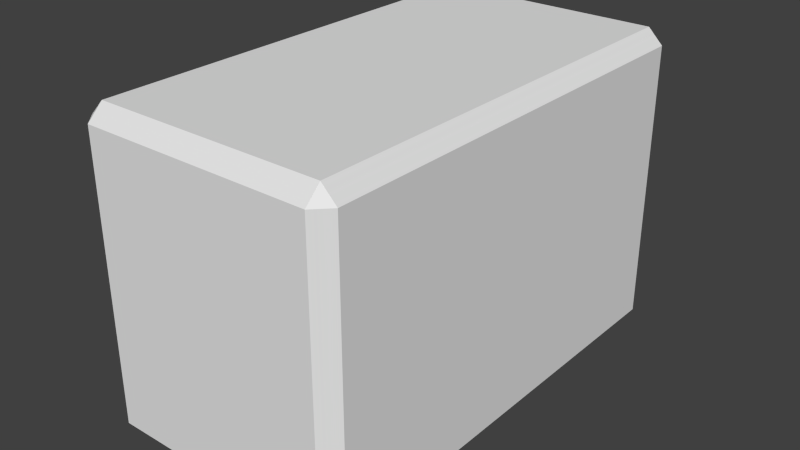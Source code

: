 # Source: ev_box_p0.blend  (saved by Blender 2.75.0; exported with 4.5.12 LTS)
import bpy
from mathutils import Matrix  # noqa: F401  (used for matrix-valued properties, if any)

bpy.ops.wm.read_factory_settings(use_empty=True)
scene = bpy.context.scene
scene.name = 'Scene'

# ---- collections
col_collection_1 = bpy.data.collections.new('Collection 1'); scene.collection.children.link(col_collection_1)

# ---- world
world_world = bpy.data.worlds.new('World'); scene.world = world_world
world_world.color = (0.05088, 0.05088, 0.05088)
world_world.use_sun_shadow = False
world_world.sun_shadow_jitter_overblur = 0.0
world_world.cycles.sampling_method = 'MANUAL'
world_world.cycles.sample_map_resolution = 256

# ---- meshes
me_cube_003 = bpy.data.meshes.new('Cube.003')
me_cube_003.from_pydata([(-1.0, -43.0, -1.107), (-1.0, -43.0, -1.036), (-1.0, 43.0, -1.107), (-1.0, 43.0, -1.036), (1.0, -43.0, -1.107), (1.0, -43.0, -1.036), (1.0, 43.0, -1.107), (1.0, 43.0, -1.036), (-1.0, 44.0, -1.0), (-1.0, 44.0, 1.0), (-1.0, 46.0, -1.0), (-1.0, 46.0, 1.0), (1.0, 44.0, -1.0), (1.0, 44.0, 1.0), (1.0, 46.0, -1.0), (1.0, 46.0, 1.0), (1.043, -43.0, -1.0), (1.043, -43.0, 1.0), (1.043, 43.0, -1.0), (1.043, 43.0, 1.0), (1.13, -43.0, -1.0), (1.13, -43.0, 1.0), (1.13, 43.0, -1.0), (1.13, 43.0, 1.0), (-1.13, -43.0, -1.0), (-1.13, -43.0, 1.0), (-1.13, 43.0, -1.0), (-1.13, 43.0, 1.0), (-1.043, -43.0, -1.0), (-1.043, -43.0, 1.0), (-1.043, 43.0, -1.0), (-1.043, 43.0, 1.0), (-1.0, -46.0, -1.0), (-1.0, -46.0, 1.0), (-1.0, -44.0, -1.0), (-1.0, -44.0, 1.0), (1.0, -46.0, -1.0), (1.0, -46.0, 1.0), (1.0, -44.0, -1.0), (1.0, -44.0, 1.0), (-1.0, -43.0, 1.036), (-1.0, -43.0, 1.107), (-1.0, 43.0, 1.036), (-1.0, 43.0, 1.107), (1.0, -43.0, 1.036), (1.0, -43.0, 1.107), (1.0, 43.0, 1.036), (1.0, 43.0, 1.107), (1.13, 35.18, 1.0), (1.13, 27.36, 1.0), (1.13, 19.55, 1.0), (1.13, 11.73, 1.0), (1.13, 3.909, 1.0), (1.13, -3.909, 1.0), (1.13, -11.73, 1.0), (1.13, -19.55, 1.0), (1.13, -27.36, 1.0), (1.13, -35.18, 1.0), (1.0, 35.18, 1.107), (1.0, 27.36, 1.107), (1.0, 19.55, 1.107), (1.0, 11.73, 1.107), (1.0, 3.909, 1.107), (1.0, -3.909, 1.107), (1.0, -11.73, 1.107), (1.0, -19.55, 1.107), (1.0, -27.36, 1.107), (1.0, -35.18, 1.107), (1.119, -43.0, 1.01), (1.107, -43.0, 1.019), (1.095, -43.0, 1.029), (1.083, -43.0, 1.039), (1.071, -43.0, 1.049), (1.059, -43.0, 1.058), (1.047, -43.0, 1.068), (1.036, -43.0, 1.078), (1.024, -43.0, 1.088), (1.012, -43.0, 1.097), (1.119, 43.0, 1.01), (1.107, 43.0, 1.019), (1.095, 43.0, 1.029), (1.083, 43.0, 1.039), (1.071, 43.0, 1.049), (1.059, 43.0, 1.058), (1.047, 43.0, 1.068), (1.036, 43.0, 1.078), (1.024, 43.0, 1.088), (1.012, 43.0, 1.097), (1.012, 35.18, 1.097), (1.012, 27.36, 1.097), (1.012, 19.55, 1.097), (1.012, 11.73, 1.097), (1.012, 3.909, 1.097), (1.012, -3.909, 1.097), (1.012, -11.73, 1.097), (1.012, -19.55, 1.097), (1.012, -27.36, 1.097), (1.012, -35.18, 1.097), (1.024, 35.18, 1.088), (1.024, 27.36, 1.088), (1.024, 19.55, 1.088), (1.024, 11.73, 1.088), (1.024, 3.909, 1.088), (1.024, -3.909, 1.088), (1.024, -11.73, 1.088), (1.024, -19.55, 1.088), (1.024, -27.36, 1.088), (1.024, -35.18, 1.088), (1.036, 35.18, 1.078), (1.036, 27.36, 1.078), (1.036, 19.55, 1.078), (1.036, 11.73, 1.078), (1.036, 3.909, 1.078), (1.036, -3.909, 1.078), (1.036, -11.73, 1.078), (1.036, -19.55, 1.078), (1.036, -27.36, 1.078), (1.036, -35.18, 1.078), (1.047, 35.18, 1.068), (1.047, 27.36, 1.068), (1.047, 19.55, 1.068), (1.047, 11.73, 1.068), (1.047, 3.909, 1.068), (1.047, -3.909, 1.068), (1.047, -11.73, 1.068), (1.047, -19.55, 1.068), (1.047, -27.36, 1.068), (1.047, -35.18, 1.068), (1.059, 35.18, 1.058), (1.059, 27.36, 1.058), (1.059, 19.55, 1.058), (1.059, 11.73, 1.058), (1.059, 3.909, 1.058), (1.059, -3.909, 1.058), (1.059, -11.73, 1.058), (1.059, -19.55, 1.058), (1.059, -27.36, 1.058), (1.059, -35.18, 1.058), (1.071, 35.18, 1.049), (1.071, 27.36, 1.049), (1.071, 19.55, 1.049), (1.071, 11.73, 1.049), (1.071, 3.909, 1.049), (1.071, -3.909, 1.049), (1.071, -11.73, 1.049), (1.071, -19.55, 1.049), (1.071, -27.36, 1.049), (1.071, -35.18, 1.049), (1.083, 35.18, 1.039), (1.083, 27.36, 1.039), (1.083, 19.55, 1.039), (1.083, 11.73, 1.039), (1.083, 3.909, 1.039), (1.083, -3.909, 1.039), (1.083, -11.73, 1.039), (1.083, -19.55, 1.039), (1.083, -27.36, 1.039), (1.083, -35.18, 1.039), (1.095, 35.18, 1.029), (1.095, 27.36, 1.029), (1.095, 19.55, 1.029), (1.095, 11.73, 1.029), (1.095, 3.909, 1.029), (1.095, -3.909, 1.029), (1.095, -11.73, 1.029), (1.095, -19.55, 1.029), (1.095, -27.36, 1.029), (1.095, -35.18, 1.029), (1.107, 35.18, 1.019), (1.107, 27.36, 1.019), (1.107, 19.55, 1.019), (1.107, 11.73, 1.019), (1.107, 3.909, 1.019), (1.107, -3.909, 1.019), (1.107, -11.73, 1.019), (1.107, -19.55, 1.019), (1.107, -27.36, 1.019), (1.107, -35.18, 1.019), (1.119, 35.18, 1.01), (1.119, 27.36, 1.01), (1.119, 19.55, 1.01), (1.119, 11.73, 1.01), (1.119, 3.909, 1.01), (1.119, -3.909, 1.01), (1.119, -11.73, 1.01), (1.119, -19.55, 1.01), (1.119, -27.36, 1.01), (1.119, -35.18, 1.01), (1.0, 46.0, 0.8182), (1.0, 46.0, 0.6364), (1.0, 46.0, 0.4545), (1.0, 46.0, 0.2727), (1.0, 46.0, 0.09091), (1.0, 46.0, -0.09091), (1.0, 46.0, -0.2727), (1.0, 46.0, -0.4545), (1.0, 46.0, -0.6364), (1.0, 46.0, -0.8182), (1.13, 43.0, 0.8182), (1.13, 43.0, 0.6364), (1.13, 43.0, 0.4545), (1.13, 43.0, 0.2727), (1.13, 43.0, 0.09091), (1.13, 43.0, -0.09091), (1.13, 43.0, -0.2727), (1.13, 43.0, -0.4545), (1.13, 43.0, -0.6364), (1.13, 43.0, -0.8182), (1.012, 45.73, 1.0), (1.024, 45.45, 1.0), (1.036, 45.18, 1.0), (1.047, 44.91, 1.0), (1.059, 44.64, 1.0), (1.071, 44.36, 1.0), (1.083, 44.09, 1.0), (1.095, 43.82, 1.0), (1.107, 43.55, 1.0), (1.119, 43.27, 1.0), (1.012, 45.73, -1.0), (1.024, 45.45, -1.0), (1.036, 45.18, -1.0), (1.047, 44.91, -1.0), (1.059, 44.64, -1.0), (1.071, 44.36, -1.0), (1.083, 44.09, -1.0), (1.095, 43.82, -1.0), (1.107, 43.55, -1.0), (1.119, 43.27, -1.0), (1.119, 43.27, 0.8182), (1.119, 43.27, 0.6364), (1.119, 43.27, 0.4545), (1.119, 43.27, 0.2727), (1.119, 43.27, 0.09091), (1.119, 43.27, -0.09091), (1.119, 43.27, -0.2727), (1.119, 43.27, -0.4545), (1.119, 43.27, -0.6364), (1.119, 43.27, -0.8182), (1.107, 43.55, 0.8182), (1.107, 43.55, 0.6364), (1.107, 43.55, 0.4545), (1.107, 43.55, 0.2727), (1.107, 43.55, 0.09091), (1.107, 43.55, -0.09091), (1.107, 43.55, -0.2727), (1.107, 43.55, -0.4545), (1.107, 43.55, -0.6364), (1.107, 43.55, -0.8182), (1.095, 43.82, 0.8182), (1.095, 43.82, 0.6364), (1.095, 43.82, 0.4545), (1.095, 43.82, 0.2727), (1.095, 43.82, 0.09091), (1.095, 43.82, -0.09091), (1.095, 43.82, -0.2727), (1.095, 43.82, -0.4545), (1.095, 43.82, -0.6364), (1.095, 43.82, -0.8182), (1.083, 44.09, 0.8182), (1.083, 44.09, 0.6364), (1.083, 44.09, 0.4545), (1.083, 44.09, 0.2727), (1.083, 44.09, 0.09091), (1.083, 44.09, -0.09091), (1.083, 44.09, -0.2727), (1.083, 44.09, -0.4545), (1.083, 44.09, -0.6364), (1.083, 44.09, -0.8182), (1.071, 44.36, 0.8182), (1.071, 44.36, 0.6364), (1.071, 44.36, 0.4545), (1.071, 44.36, 0.2727), (1.071, 44.36, 0.09091), (1.071, 44.36, -0.09091), (1.071, 44.36, -0.2727), (1.071, 44.36, -0.4545), (1.071, 44.36, -0.6364), (1.071, 44.36, -0.8182), (1.059, 44.64, 0.8182), (1.059, 44.64, 0.6364), (1.059, 44.64, 0.4545), (1.059, 44.64, 0.2727), (1.059, 44.64, 0.09091), (1.059, 44.64, -0.09091), (1.059, 44.64, -0.2727), (1.059, 44.64, -0.4545), (1.059, 44.64, -0.6364), (1.059, 44.64, -0.8182), (1.047, 44.91, 0.8182), (1.047, 44.91, 0.6364), (1.047, 44.91, 0.4545), (1.047, 44.91, 0.2727), (1.047, 44.91, 0.09091), (1.047, 44.91, -0.09091), (1.047, 44.91, -0.2727), (1.047, 44.91, -0.4545), (1.047, 44.91, -0.6364), (1.047, 44.91, -0.8182), (1.036, 45.18, 0.8182), (1.036, 45.18, 0.6364), (1.036, 45.18, 0.4545), (1.036, 45.18, 0.2727), (1.036, 45.18, 0.09091), (1.036, 45.18, -0.09091), (1.036, 45.18, -0.2727), (1.036, 45.18, -0.4545), (1.036, 45.18, -0.6364), (1.036, 45.18, -0.8182), (1.024, 45.45, 0.8182), (1.024, 45.45, 0.6364), (1.024, 45.45, 0.4545), (1.024, 45.45, 0.2727), (1.024, 45.45, 0.09091), (1.024, 45.45, -0.09091), (1.024, 45.45, -0.2727), (1.024, 45.45, -0.4545), (1.024, 45.45, -0.6364), (1.024, 45.45, -0.8182), (1.012, 45.73, 0.8182), (1.012, 45.73, 0.6364), (1.012, 45.73, 0.4545), (1.012, 45.73, 0.2727), (1.012, 45.73, 0.09091), (1.012, 45.73, -0.09091), (1.012, 45.73, -0.2727), (1.012, 45.73, -0.4545), (1.012, 45.73, -0.6364), (1.012, 45.73, -0.8182), (-0.8182, 46.0, 1.0), (-0.6364, 46.0, 1.0), (-0.4545, 46.0, 1.0), (-0.2727, 46.0, 1.0), (-0.09091, 46.0, 1.0), (0.09091, 46.0, 1.0), (0.2727, 46.0, 1.0), (0.4545, 46.0, 1.0), (0.6364, 46.0, 1.0), (0.8182, 46.0, 1.0), (-0.8182, 43.0, 1.107), (-0.6364, 43.0, 1.107), (-0.4545, 43.0, 1.107), (-0.2727, 43.0, 1.107), (-0.09091, 43.0, 1.107), (0.09091, 43.0, 1.107), (0.2727, 43.0, 1.107), (0.4545, 43.0, 1.107), (0.6364, 43.0, 1.107), (0.8182, 43.0, 1.107), (1.0, 43.27, 1.097), (1.0, 43.55, 1.088), (1.0, 43.82, 1.078), (1.0, 44.09, 1.068), (1.0, 44.36, 1.058), (1.0, 44.64, 1.049), (1.0, 44.91, 1.039), (1.0, 45.18, 1.029), (1.0, 45.45, 1.019), (1.0, 45.73, 1.01), (-1.0, 43.27, 1.097), (-1.0, 43.55, 1.088), (-1.0, 43.82, 1.078), (-1.0, 44.09, 1.068), (-1.0, 44.36, 1.058), (-1.0, 44.64, 1.049), (-1.0, 44.91, 1.039), (-1.0, 45.18, 1.029), (-1.0, 45.45, 1.019), (-1.0, 45.73, 1.01), (-0.8182, 43.27, 1.097), (-0.6364, 43.27, 1.097), (-0.4545, 43.27, 1.097), (-0.2727, 43.27, 1.097), (-0.09091, 43.27, 1.097), (0.09091, 43.27, 1.097), (0.2727, 43.27, 1.097), (0.4545, 43.27, 1.097), (0.6364, 43.27, 1.097), (0.8182, 43.27, 1.097), (-0.8182, 43.55, 1.088), (-0.6364, 43.55, 1.088), (-0.4545, 43.55, 1.088), (-0.2727, 43.55, 1.088), (-0.09091, 43.55, 1.088), (0.09091, 43.55, 1.088), (0.2727, 43.55, 1.088), (0.4545, 43.55, 1.088), (0.6364, 43.55, 1.088), (0.8182, 43.55, 1.088), (-0.8182, 43.82, 1.078), (-0.6364, 43.82, 1.078), (-0.4545, 43.82, 1.078), (-0.2727, 43.82, 1.078), (-0.09091, 43.82, 1.078), (0.09091, 43.82, 1.078), (0.2727, 43.82, 1.078), (0.4545, 43.82, 1.078), (0.6364, 43.82, 1.078), (0.8182, 43.82, 1.078), (-0.8182, 44.09, 1.068), (-0.6364, 44.09, 1.068), (-0.4545, 44.09, 1.068), (-0.2727, 44.09, 1.068), (-0.09091, 44.09, 1.068), (0.09091, 44.09, 1.068), (0.2727, 44.09, 1.068), (0.4545, 44.09, 1.068), (0.6364, 44.09, 1.068), (0.8182, 44.09, 1.068), (-0.8182, 44.36, 1.058), (-0.6364, 44.36, 1.058), (-0.4545, 44.36, 1.058), (-0.2727, 44.36, 1.058), (-0.09091, 44.36, 1.058), (0.09091, 44.36, 1.058), (0.2727, 44.36, 1.058), (0.4545, 44.36, 1.058), (0.6364, 44.36, 1.058), (0.8182, 44.36, 1.058), (-0.8182, 44.64, 1.049), (-0.6364, 44.64, 1.049), (-0.4545, 44.64, 1.049), (-0.2727, 44.64, 1.049), (-0.09091, 44.64, 1.049), (0.09091, 44.64, 1.049), (0.2727, 44.64, 1.049), (0.4545, 44.64, 1.049), (0.6364, 44.64, 1.049), (0.8182, 44.64, 1.049), (-0.8182, 44.91, 1.039), (-0.6364, 44.91, 1.039), (-0.4545, 44.91, 1.039), (-0.2727, 44.91, 1.039), (-0.09091, 44.91, 1.039), (0.09091, 44.91, 1.039), (0.2727, 44.91, 1.039), (0.4545, 44.91, 1.039), (0.6364, 44.91, 1.039), (0.8182, 44.91, 1.039), (-0.8182, 45.18, 1.029), (-0.6364, 45.18, 1.029), (-0.4545, 45.18, 1.029), (-0.2727, 45.18, 1.029), (-0.09091, 45.18, 1.029), (0.09091, 45.18, 1.029), (0.2727, 45.18, 1.029), (0.4545, 45.18, 1.029), (0.6364, 45.18, 1.029), (0.8182, 45.18, 1.029), (-0.8182, 45.45, 1.019), (-0.6364, 45.45, 1.019), (-0.4545, 45.45, 1.019), (-0.2727, 45.45, 1.019), (-0.09091, 45.45, 1.019), (0.09091, 45.45, 1.019), (0.2727, 45.45, 1.019), (0.4545, 45.45, 1.019), (0.6364, 45.45, 1.019), (0.8182, 45.45, 1.019), (-0.8182, 45.73, 1.01), (-0.6364, 45.73, 1.01), (-0.4545, 45.73, 1.01), (-0.2727, 45.73, 1.01), (-0.09091, 45.73, 1.01), (0.09091, 45.73, 1.01), (0.2727, 45.73, 1.01), (0.4545, 45.73, 1.01), (0.6364, 45.73, 1.01), (0.8182, 45.73, 1.01), (-1.0, 46.0, 0.8182), (-1.0, 46.0, 0.6364), (-1.0, 46.0, 0.4545), (-1.0, 46.0, 0.2727), (-1.0, 46.0, 0.09091), (-1.0, 46.0, -0.09091), (-1.0, 46.0, -0.2727), (-1.0, 46.0, -0.4545), (-1.0, 46.0, -0.6364), (-1.0, 46.0, -0.8182), (-1.13, 43.0, 0.8182), (-1.13, 43.0, 0.6364), (-1.13, 43.0, 0.4545), (-1.13, 43.0, 0.2727), (-1.13, 43.0, 0.09091), (-1.13, 43.0, -0.09091), (-1.13, 43.0, -0.2727), (-1.13, 43.0, -0.4545), (-1.13, 43.0, -0.6364), (-1.13, 43.0, -0.8182), (-1.012, 45.73, 1.0), (-1.024, 45.45, 1.0), (-1.036, 45.18, 1.0), (-1.047, 44.91, 1.0), (-1.059, 44.64, 1.0), (-1.071, 44.36, 1.0), (-1.083, 44.09, 1.0), (-1.095, 43.82, 1.0), (-1.107, 43.55, 1.0), (-1.119, 43.27, 1.0), (-1.012, 45.73, -1.0), (-1.024, 45.45, -1.0), (-1.036, 45.18, -1.0), (-1.047, 44.91, -1.0), (-1.059, 44.64, -1.0), (-1.071, 44.36, -1.0), (-1.083, 44.09, -1.0), (-1.095, 43.82, -1.0), (-1.107, 43.55, -1.0), (-1.119, 43.27, -1.0), (-1.119, 43.27, 0.8182), (-1.119, 43.27, 0.6364), (-1.119, 43.27, 0.4545), (-1.119, 43.27, 0.2727), (-1.119, 43.27, 0.09091), (-1.119, 43.27, -0.09091), (-1.119, 43.27, -0.2727), (-1.119, 43.27, -0.4545), (-1.119, 43.27, -0.6364), (-1.119, 43.27, -0.8182), (-1.107, 43.55, 0.8182), (-1.107, 43.55, 0.6364), (-1.107, 43.55, 0.4545), (-1.107, 43.55, 0.2727), (-1.107, 43.55, 0.09091), (-1.107, 43.55, -0.09091), (-1.107, 43.55, -0.2727), (-1.107, 43.55, -0.4545), (-1.107, 43.55, -0.6364), (-1.107, 43.55, -0.8182), (-1.095, 43.82, 0.8182), (-1.095, 43.82, 0.6364), (-1.095, 43.82, 0.4545), (-1.095, 43.82, 0.2727), (-1.095, 43.82, 0.09091), (-1.095, 43.82, -0.09091), (-1.095, 43.82, -0.2727), (-1.095, 43.82, -0.4545), (-1.095, 43.82, -0.6364), (-1.095, 43.82, -0.8182), (-1.083, 44.09, 0.8182), (-1.083, 44.09, 0.6364), (-1.083, 44.09, 0.4545), (-1.083, 44.09, 0.2727), (-1.083, 44.09, 0.09091), (-1.083, 44.09, -0.09091), (-1.083, 44.09, -0.2727), (-1.083, 44.09, -0.4545), (-1.083, 44.09, -0.6364), (-1.083, 44.09, -0.8182), (-1.071, 44.36, 0.8182), (-1.071, 44.36, 0.6364), (-1.071, 44.36, 0.4545), (-1.071, 44.36, 0.2727), (-1.071, 44.36, 0.09091), (-1.071, 44.36, -0.09091), (-1.071, 44.36, -0.2727), (-1.071, 44.36, -0.4545), (-1.071, 44.36, -0.6364), (-1.071, 44.36, -0.8182), (-1.059, 44.64, 0.8182), (-1.059, 44.64, 0.6364), (-1.059, 44.64, 0.4545), (-1.059, 44.64, 0.2727), (-1.059, 44.64, 0.09091), (-1.059, 44.64, -0.09091), (-1.059, 44.64, -0.2727), (-1.059, 44.64, -0.4545), (-1.059, 44.64, -0.6364), (-1.059, 44.64, -0.8182), (-1.047, 44.91, 0.8182), (-1.047, 44.91, 0.6364), (-1.047, 44.91, 0.4545), (-1.047, 44.91, 0.2727), (-1.047, 44.91, 0.09091), (-1.047, 44.91, -0.09091), (-1.047, 44.91, -0.2727), (-1.047, 44.91, -0.4545), (-1.047, 44.91, -0.6364), (-1.047, 44.91, -0.8182), (-1.036, 45.18, 0.8182), (-1.036, 45.18, 0.6364), (-1.036, 45.18, 0.4545), (-1.036, 45.18, 0.2727), (-1.036, 45.18, 0.09091), (-1.036, 45.18, -0.09091), (-1.036, 45.18, -0.2727), (-1.036, 45.18, -0.4545), (-1.036, 45.18, -0.6364), (-1.036, 45.18, -0.8182), (-1.024, 45.45, 0.8182), (-1.024, 45.45, 0.6364), (-1.024, 45.45, 0.4545), (-1.024, 45.45, 0.2727), (-1.024, 45.45, 0.09091), (-1.024, 45.45, -0.09091), (-1.024, 45.45, -0.2727), (-1.024, 45.45, -0.4545), (-1.024, 45.45, -0.6364), (-1.024, 45.45, -0.8182), (-1.012, 45.73, 0.8182), (-1.012, 45.73, 0.6364), (-1.012, 45.73, 0.4545), (-1.012, 45.73, 0.2727), (-1.012, 45.73, 0.09091), (-1.012, 45.73, -0.09091), (-1.012, 45.73, -0.2727), (-1.012, 45.73, -0.4545), (-1.012, 45.73, -0.6364), (-1.012, 45.73, -0.8182), (-1.13, -35.18, 1.0), (-1.13, -27.36, 1.0), (-1.13, -19.55, 1.0), (-1.13, -11.73, 1.0), (-1.13, -3.909, 1.0), (-1.13, 3.909, 1.0), (-1.13, 11.73, 1.0), (-1.13, 19.55, 1.0), (-1.13, 27.36, 1.0), (-1.13, 35.18, 1.0), (-1.0, -35.18, 1.107), (-1.0, -27.36, 1.107), (-1.0, -19.55, 1.107), (-1.0, -11.73, 1.107), (-1.0, -3.909, 1.107), (-1.0, 3.909, 1.107), (-1.0, 11.73, 1.107), (-1.0, 19.55, 1.107), (-1.0, 27.36, 1.107), (-1.0, 35.18, 1.107), (-1.119, 43.0, 1.01), (-1.107, 43.0, 1.019), (-1.095, 43.0, 1.029), (-1.083, 43.0, 1.039), (-1.071, 43.0, 1.049), (-1.059, 43.0, 1.058), (-1.047, 43.0, 1.068), (-1.036, 43.0, 1.078), (-1.024, 43.0, 1.088), (-1.012, 43.0, 1.097), (-1.119, -43.0, 1.01), (-1.107, -43.0, 1.019), (-1.095, -43.0, 1.029), (-1.083, -43.0, 1.039), (-1.071, -43.0, 1.049), (-1.059, -43.0, 1.058), (-1.047, -43.0, 1.068), (-1.036, -43.0, 1.078), (-1.024, -43.0, 1.088), (-1.012, -43.0, 1.097), (-1.012, -35.18, 1.097), (-1.012, -27.36, 1.097), (-1.012, -19.55, 1.097), (-1.012, -11.73, 1.097), (-1.012, -3.909, 1.097), (-1.012, 3.909, 1.097), (-1.012, 11.73, 1.097), (-1.012, 19.55, 1.097), (-1.012, 27.36, 1.097), (-1.012, 35.18, 1.097), (-1.024, -35.18, 1.088), (-1.024, -27.36, 1.088), (-1.024, -19.55, 1.088), (-1.024, -11.73, 1.088), (-1.024, -3.909, 1.088), (-1.024, 3.909, 1.088), (-1.024, 11.73, 1.088), (-1.024, 19.55, 1.088), (-1.024, 27.36, 1.088), (-1.024, 35.18, 1.088), (-1.036, -35.18, 1.078), (-1.036, -27.36, 1.078), (-1.036, -19.55, 1.078), (-1.036, -11.73, 1.078), (-1.036, -3.909, 1.078), (-1.036, 3.909, 1.078), (-1.036, 11.73, 1.078), (-1.036, 19.55, 1.078), (-1.036, 27.36, 1.078), (-1.036, 35.18, 1.078), (-1.047, -35.18, 1.068), (-1.047, -27.36, 1.068), (-1.047, -19.55, 1.068), (-1.047, -11.73, 1.068), (-1.047, -3.909, 1.068), (-1.047, 3.909, 1.068), (-1.047, 11.73, 1.068), (-1.047, 19.55, 1.068), (-1.047, 27.36, 1.068), (-1.047, 35.18, 1.068), (-1.059, -35.18, 1.058), (-1.059, -27.36, 1.058), (-1.059, -19.55, 1.058), (-1.059, -11.73, 1.058), (-1.059, -3.909, 1.058), (-1.059, 3.909, 1.058), (-1.059, 11.73, 1.058), (-1.059, 19.55, 1.058), (-1.059, 27.36, 1.058), (-1.059, 35.18, 1.058), (-1.071, -35.18, 1.049), (-1.071, -27.36, 1.049), (-1.071, -19.55, 1.049), (-1.071, -11.73, 1.049), (-1.071, -3.909, 1.049), (-1.071, 3.909, 1.049), (-1.071, 11.73, 1.049), (-1.071, 19.55, 1.049), (-1.071, 27.36, 1.049), (-1.071, 35.18, 1.049), (-1.083, -35.18, 1.039), (-1.083, -27.36, 1.039), (-1.083, -19.55, 1.039), (-1.083, -11.73, 1.039), (-1.083, -3.909, 1.039), (-1.083, 3.909, 1.039), (-1.083, 11.73, 1.039), (-1.083, 19.55, 1.039), (-1.083, 27.36, 1.039), (-1.083, 35.18, 1.039), (-1.095, -35.18, 1.029), (-1.095, -27.36, 1.029), (-1.095, -19.55, 1.029), (-1.095, -11.73, 1.029), (-1.095, -3.909, 1.029), (-1.095, 3.909, 1.029), (-1.095, 11.73, 1.029), (-1.095, 19.55, 1.029), (-1.095, 27.36, 1.029), (-1.095, 35.18, 1.029), (-1.107, -35.18, 1.019), (-1.107, -27.36, 1.019), (-1.107, -19.55, 1.019), (-1.107, -11.73, 1.019), (-1.107, -3.909, 1.019), (-1.107, 3.909, 1.019), (-1.107, 11.73, 1.019), (-1.107, 19.55, 1.019), (-1.107, 27.36, 1.019), (-1.107, 35.18, 1.019), (-1.119, -35.18, 1.01), (-1.119, -27.36, 1.01), (-1.119, -19.55, 1.01), (-1.119, -11.73, 1.01), (-1.119, -3.909, 1.01), (-1.119, 3.909, 1.01), (-1.119, 11.73, 1.01), (-1.119, 19.55, 1.01), (-1.119, 27.36, 1.01), (-1.119, 35.18, 1.01), (0.8182, -46.0, 1.0), (0.6364, -46.0, 1.0), (0.4545, -46.0, 1.0), (0.2727, -46.0, 1.0), (0.09091, -46.0, 1.0), (-0.09091, -46.0, 1.0), (-0.2727, -46.0, 1.0), (-0.4545, -46.0, 1.0), (-0.6364, -46.0, 1.0), (-0.8182, -46.0, 1.0), (0.8182, -43.0, 1.107), (0.6364, -43.0, 1.107), (0.4545, -43.0, 1.107), (0.2727, -43.0, 1.107), (0.09091, -43.0, 1.107), (-0.09091, -43.0, 1.107), (-0.2727, -43.0, 1.107), (-0.4545, -43.0, 1.107), (-0.6364, -43.0, 1.107), (-0.8182, -43.0, 1.107), (1.0, -43.27, 1.097), (1.0, -43.55, 1.088), (1.0, -43.82, 1.078), (1.0, -44.09, 1.068), (1.0, -44.36, 1.058), (1.0, -44.64, 1.049), (1.0, -44.91, 1.039), (1.0, -45.18, 1.029), (1.0, -45.45, 1.019), (1.0, -45.73, 1.01), (-1.0, -43.27, 1.097), (-1.0, -43.55, 1.088), (-1.0, -43.82, 1.078), (-1.0, -44.09, 1.068), (-1.0, -44.36, 1.058), (-1.0, -44.64, 1.049), (-1.0, -44.91, 1.039), (-1.0, -45.18, 1.029), (-1.0, -45.45, 1.019), (-1.0, -45.73, 1.01), (0.8182, -43.27, 1.097), (0.6364, -43.27, 1.097), (0.4545, -43.27, 1.097), (0.2727, -43.27, 1.097), (0.09091, -43.27, 1.097), (-0.09091, -43.27, 1.097), (-0.2727, -43.27, 1.097), (-0.4545, -43.27, 1.097), (-0.6364, -43.27, 1.097), (-0.8182, -43.27, 1.097), (0.8182, -43.55, 1.088), (0.6364, -43.55, 1.088), (0.4545, -43.55, 1.088), (0.2727, -43.55, 1.088), (0.09091, -43.55, 1.088), (-0.09091, -43.55, 1.088), (-0.2727, -43.55, 1.088), (-0.4545, -43.55, 1.088), (-0.6364, -43.55, 1.088), (-0.8182, -43.55, 1.088), (0.8182, -43.82, 1.078), (0.6364, -43.82, 1.078), (0.4545, -43.82, 1.078), (0.2727, -43.82, 1.078), (0.09091, -43.82, 1.078), (-0.09091, -43.82, 1.078), (-0.2727, -43.82, 1.078), (-0.4545, -43.82, 1.078), (-0.6364, -43.82, 1.078), (-0.8182, -43.82, 1.078), (0.8182, -44.09, 1.068), (0.6364, -44.09, 1.068), (0.4545, -44.09, 1.068), (0.2727, -44.09, 1.068), (0.09091, -44.09, 1.068), (-0.09091, -44.09, 1.068), (-0.2727, -44.09, 1.068), (-0.4545, -44.09, 1.068), (-0.6364, -44.09, 1.068), (-0.8182, -44.09, 1.068), (0.8182, -44.36, 1.058), (0.6364, -44.36, 1.058), (0.4545, -44.36, 1.058), (0.2727, -44.36, 1.058), (0.09091, -44.36, 1.058), (-0.09091, -44.36, 1.058), (-0.2727, -44.36, 1.058), (-0.4545, -44.36, 1.058), (-0.6364, -44.36, 1.058), (-0.8182, -44.36, 1.058), (0.8182, -44.64, 1.049), (0.6364, -44.64, 1.049), (0.4545, -44.64, 1.049), (0.2727, -44.64, 1.049), (0.09091, -44.64, 1.049), (-0.09091, -44.64, 1.049), (-0.2727, -44.64, 1.049), (-0.4545, -44.64, 1.049), (-0.6364, -44.64, 1.049), (-0.8182, -44.64, 1.049), (0.8182, -44.91, 1.039), (0.6364, -44.91, 1.039), (0.4545, -44.91, 1.039), (0.2727, -44.91, 1.039), (0.09091, -44.91, 1.039), (-0.09091, -44.91, 1.039), (-0.2727, -44.91, 1.039), (-0.4545, -44.91, 1.039), (-0.6364, -44.91, 1.039), (-0.8182, -44.91, 1.039), (0.8182, -45.18, 1.029), (0.6364, -45.18, 1.029), (0.4545, -45.18, 1.029), (0.2727, -45.18, 1.029), (0.09091, -45.18, 1.029), (-0.09091, -45.18, 1.029), (-0.2727, -45.18, 1.029), (-0.4545, -45.18, 1.029), (-0.6364, -45.18, 1.029), (-0.8182, -45.18, 1.029), (0.8182, -45.45, 1.019), (0.6364, -45.45, 1.019), (0.4545, -45.45, 1.019), (0.2727, -45.45, 1.019), (0.09091, -45.45, 1.019), (-0.09091, -45.45, 1.019), (-0.2727, -45.45, 1.019), (-0.4545, -45.45, 1.019), (-0.6364, -45.45, 1.019), (-0.8182, -45.45, 1.019), (0.8182, -45.73, 1.01), (0.6364, -45.73, 1.01), (0.4545, -45.73, 1.01), (0.2727, -45.73, 1.01), (0.09091, -45.73, 1.01), (-0.09091, -45.73, 1.01), (-0.2727, -45.73, 1.01), (-0.4545, -45.73, 1.01), (-0.6364, -45.73, 1.01), (-0.8182, -45.73, 1.01), (-1.13, -43.0, -0.8182), (-1.13, -43.0, -0.6364), (-1.13, -43.0, -0.4545), (-1.13, -43.0, -0.2727), (-1.13, -43.0, -0.09091), (-1.13, -43.0, 0.09091), (-1.13, -43.0, 0.2727), (-1.13, -43.0, 0.4545), (-1.13, -43.0, 0.6364), (-1.13, -43.0, 0.8182), (-1.0, -46.0, -0.8182), (-1.0, -46.0, -0.6364), (-1.0, -46.0, -0.4545), (-1.0, -46.0, -0.2727), (-1.0, -46.0, -0.09091), (-1.0, -46.0, 0.09091), (-1.0, -46.0, 0.2727), (-1.0, -46.0, 0.4545), (-1.0, -46.0, 0.6364), (-1.0, -46.0, 0.8182), (-1.012, -45.73, 1.0), (-1.024, -45.45, 1.0), (-1.036, -45.18, 1.0), (-1.047, -44.91, 1.0), (-1.059, -44.64, 1.0), (-1.071, -44.36, 1.0), (-1.083, -44.09, 1.0), (-1.095, -43.82, 1.0), (-1.107, -43.55, 1.0), (-1.119, -43.27, 1.0), (-1.012, -45.73, -1.0), (-1.024, -45.45, -1.0), (-1.036, -45.18, -1.0), (-1.047, -44.91, -1.0), (-1.059, -44.64, -1.0), (-1.071, -44.36, -1.0), (-1.083, -44.09, -1.0), (-1.095, -43.82, -1.0), (-1.107, -43.55, -1.0), (-1.119, -43.27, -1.0), (-1.012, -45.73, -0.8182), (-1.012, -45.73, -0.6364), (-1.012, -45.73, -0.4545), (-1.012, -45.73, -0.2727), (-1.012, -45.73, -0.09091), (-1.012, -45.73, 0.09091), (-1.012, -45.73, 0.2727), (-1.012, -45.73, 0.4545), (-1.012, -45.73, 0.6364), (-1.012, -45.73, 0.8182), (-1.024, -45.45, -0.8182), (-1.024, -45.45, -0.6364), (-1.024, -45.45, -0.4545), (-1.024, -45.45, -0.2727), (-1.024, -45.45, -0.09091), (-1.024, -45.45, 0.09091), (-1.024, -45.45, 0.2727), (-1.024, -45.45, 0.4545), (-1.024, -45.45, 0.6364), (-1.024, -45.45, 0.8182), (-1.036, -45.18, -0.8182), (-1.036, -45.18, -0.6364), (-1.036, -45.18, -0.4545), (-1.036, -45.18, -0.2727), (-1.036, -45.18, -0.09091), (-1.036, -45.18, 0.09091), (-1.036, -45.18, 0.2727), (-1.036, -45.18, 0.4545), (-1.036, -45.18, 0.6364), (-1.036, -45.18, 0.8182), (-1.047, -44.91, -0.8182), (-1.047, -44.91, -0.6364), (-1.047, -44.91, -0.4545), (-1.047, -44.91, -0.2727), (-1.047, -44.91, -0.09091), (-1.047, -44.91, 0.09091), (-1.047, -44.91, 0.2727), (-1.047, -44.91, 0.4545), (-1.047, -44.91, 0.6364), (-1.047, -44.91, 0.8182), (-1.059, -44.64, -0.8182), (-1.059, -44.64, -0.6364), (-1.059, -44.64, -0.4545), (-1.059, -44.64, -0.2727), (-1.059, -44.64, -0.09091), (-1.059, -44.64, 0.09091), (-1.059, -44.64, 0.2727), (-1.059, -44.64, 0.4545), (-1.059, -44.64, 0.6364), (-1.059, -44.64, 0.8182), (-1.071, -44.36, -0.8182), (-1.071, -44.36, -0.6364), (-1.071, -44.36, -0.4545), (-1.071, -44.36, -0.2727), (-1.071, -44.36, -0.09091), (-1.071, -44.36, 0.09091), (-1.071, -44.36, 0.2727), (-1.071, -44.36, 0.4545), (-1.071, -44.36, 0.6364), (-1.071, -44.36, 0.8182), (-1.083, -44.09, -0.8182), (-1.083, -44.09, -0.6364), (-1.083, -44.09, -0.4545), (-1.083, -44.09, -0.2727), (-1.083, -44.09, -0.09091), (-1.083, -44.09, 0.09091), (-1.083, -44.09, 0.2727), (-1.083, -44.09, 0.4545), (-1.083, -44.09, 0.6364), (-1.083, -44.09, 0.8182), (-1.095, -43.82, -0.8182), (-1.095, -43.82, -0.6364), (-1.095, -43.82, -0.4545), (-1.095, -43.82, -0.2727), (-1.095, -43.82, -0.09091), (-1.095, -43.82, 0.09091), (-1.095, -43.82, 0.2727), (-1.095, -43.82, 0.4545), (-1.095, -43.82, 0.6364), (-1.095, -43.82, 0.8182), (-1.107, -43.55, -0.8182), (-1.107, -43.55, -0.6364), (-1.107, -43.55, -0.4545), (-1.107, -43.55, -0.2727), (-1.107, -43.55, -0.09091), (-1.107, -43.55, 0.09091), (-1.107, -43.55, 0.2727), (-1.107, -43.55, 0.4545), (-1.107, -43.55, 0.6364), (-1.107, -43.55, 0.8182), (-1.119, -43.27, -0.8182), (-1.119, -43.27, -0.6364), (-1.119, -43.27, -0.4545), (-1.119, -43.27, -0.2727), (-1.119, -43.27, -0.09091), (-1.119, -43.27, 0.09091), (-1.119, -43.27, 0.2727), (-1.119, -43.27, 0.4545), (-1.119, -43.27, 0.6364), (-1.119, -43.27, 0.8182), (1.13, -43.0, 0.8182), (1.13, -43.0, 0.6364), (1.13, -43.0, 0.4545), (1.13, -43.0, 0.2727), (1.13, -43.0, 0.09091), (1.13, -43.0, -0.09091), (1.13, -43.0, -0.2727), (1.13, -43.0, -0.4545), (1.13, -43.0, -0.6364), (1.13, -43.0, -0.8182), (1.0, -46.0, 0.8182), (1.0, -46.0, 0.6364), (1.0, -46.0, 0.4545), (1.0, -46.0, 0.2727), (1.0, -46.0, 0.09091), (1.0, -46.0, -0.09091), (1.0, -46.0, -0.2727), (1.0, -46.0, -0.4545), (1.0, -46.0, -0.6364), (1.0, -46.0, -0.8182), (1.012, -45.73, 1.0), (1.024, -45.45, 1.0), (1.036, -45.18, 1.0), (1.047, -44.91, 1.0), (1.059, -44.64, 1.0), (1.071, -44.36, 1.0), (1.083, -44.09, 1.0), (1.095, -43.82, 1.0), (1.107, -43.55, 1.0), (1.119, -43.27, 1.0), (1.012, -45.73, -1.0), (1.024, -45.45, -1.0), (1.036, -45.18, -1.0), (1.047, -44.91, -1.0), (1.059, -44.64, -1.0), (1.071, -44.36, -1.0), (1.083, -44.09, -1.0), (1.095, -43.82, -1.0), (1.107, -43.55, -1.0), (1.119, -43.27, -1.0), (1.012, -45.73, 0.8182), (1.012, -45.73, 0.6364), (1.012, -45.73, 0.4545), (1.012, -45.73, 0.2727), (1.012, -45.73, 0.09091), (1.012, -45.73, -0.09091), (1.012, -45.73, -0.2727), (1.012, -45.73, -0.4545), (1.012, -45.73, -0.6364), (1.012, -45.73, -0.8182), (1.024, -45.45, 0.8182), (1.024, -45.45, 0.6364), (1.024, -45.45, 0.4545), (1.024, -45.45, 0.2727), (1.024, -45.45, 0.09091), (1.024, -45.45, -0.09091), (1.024, -45.45, -0.2727), (1.024, -45.45, -0.4545), (1.024, -45.45, -0.6364), (1.024, -45.45, -0.8182), (1.036, -45.18, 0.8182), (1.036, -45.18, 0.6364), (1.036, -45.18, 0.4545), (1.036, -45.18, 0.2727), (1.036, -45.18, 0.09091), (1.036, -45.18, -0.09091), (1.036, -45.18, -0.2727), (1.036, -45.18, -0.4545), (1.036, -45.18, -0.6364), (1.036, -45.18, -0.8182), (1.047, -44.91, 0.8182), (1.047, -44.91, 0.6364), (1.047, -44.91, 0.4545), (1.047, -44.91, 0.2727), (1.047, -44.91, 0.09091), (1.047, -44.91, -0.09091), (1.047, -44.91, -0.2727), (1.047, -44.91, -0.4545), (1.047, -44.91, -0.6364), (1.047, -44.91, -0.8182), (1.059, -44.64, 0.8182), (1.059, -44.64, 0.6364), (1.059, -44.64, 0.4545), (1.059, -44.64, 0.2727), (1.059, -44.64, 0.09091), (1.059, -44.64, -0.09091), (1.059, -44.64, -0.2727), (1.059, -44.64, -0.4545), (1.059, -44.64, -0.6364), (1.059, -44.64, -0.8182), (1.071, -44.36, 0.8182), (1.071, -44.36, 0.6364), (1.071, -44.36, 0.4545), (1.071, -44.36, 0.2727), (1.071, -44.36, 0.09091), (1.071, -44.36, -0.09091), (1.071, -44.36, -0.2727), (1.071, -44.36, -0.4545), (1.071, -44.36, -0.6364), (1.071, -44.36, -0.8182), (1.083, -44.09, 0.8182), (1.083, -44.09, 0.6364), (1.083, -44.09, 0.4545), (1.083, -44.09, 0.2727), (1.083, -44.09, 0.09091), (1.083, -44.09, -0.09091), (1.083, -44.09, -0.2727), (1.083, -44.09, -0.4545), (1.083, -44.09, -0.6364), (1.083, -44.09, -0.8182), (1.095, -43.82, 0.8182), (1.095, -43.82, 0.6364), (1.095, -43.82, 0.4545), (1.095, -43.82, 0.2727), (1.095, -43.82, 0.09091), (1.095, -43.82, -0.09091), (1.095, -43.82, -0.2727), (1.095, -43.82, -0.4545), (1.095, -43.82, -0.6364), (1.095, -43.82, -0.8182), (1.107, -43.55, 0.8182), (1.107, -43.55, 0.6364), (1.107, -43.55, 0.4545), (1.107, -43.55, 0.2727), (1.107, -43.55, 0.09091), (1.107, -43.55, -0.09091), (1.107, -43.55, -0.2727), (1.107, -43.55, -0.4545), (1.107, -43.55, -0.6364), (1.107, -43.55, -0.8182), (1.119, -43.27, 0.8182), (1.119, -43.27, 0.6364), (1.119, -43.27, 0.4545), (1.119, -43.27, 0.2727), (1.119, -43.27, 0.09091), (1.119, -43.27, -0.09091), (1.119, -43.27, -0.2727), (1.119, -43.27, -0.4545), (1.119, -43.27, -0.6364), (1.119, -43.27, -0.8182), (1.0, -35.18, -1.107), (1.0, -27.36, -1.107), (1.0, -19.55, -1.107), (1.0, -11.73, -1.107), (1.0, -3.909, -1.107), (1.0, 3.909, -1.107), (1.0, 11.73, -1.107), (1.0, 19.55, -1.107), (1.0, 27.36, -1.107), (1.0, 35.18, -1.107), (1.13, -35.18, -1.0), (1.13, -27.36, -1.0), (1.13, -19.55, -1.0), (1.13, -11.73, -1.0), (1.13, -3.909, -1.0), (1.13, 3.909, -1.0), (1.13, 11.73, -1.0), (1.13, 19.55, -1.0), (1.13, 27.36, -1.0), (1.13, 35.18, -1.0), (1.119, -43.0, -1.01), (1.107, -43.0, -1.019), (1.095, -43.0, -1.029), (1.083, -43.0, -1.039), (1.071, -43.0, -1.049), (1.059, -43.0, -1.058), (1.047, -43.0, -1.068), (1.036, -43.0, -1.078), (1.024, -43.0, -1.088), (1.012, -43.0, -1.097), (1.119, 43.0, -1.01), (1.107, 43.0, -1.019), (1.095, 43.0, -1.029), (1.083, 43.0, -1.039), (1.071, 43.0, -1.049), (1.059, 43.0, -1.058), (1.047, 43.0, -1.068), (1.036, 43.0, -1.078), (1.024, 43.0, -1.088), (1.012, 43.0, -1.097), (1.119, -35.18, -1.01), (1.119, -27.36, -1.01), (1.119, -19.55, -1.01), (1.119, -11.73, -1.01), (1.119, -3.909, -1.01), (1.119, 3.909, -1.01), (1.119, 11.73, -1.01), (1.119, 19.55, -1.01), (1.119, 27.36, -1.01), (1.119, 35.18, -1.01), (1.107, -35.18, -1.019), (1.107, -27.36, -1.019), (1.107, -19.55, -1.019), (1.107, -11.73, -1.019), (1.107, -3.909, -1.019), (1.107, 3.909, -1.019), (1.107, 11.73, -1.019), (1.107, 19.55, -1.019), (1.107, 27.36, -1.019), (1.107, 35.18, -1.019), (1.095, -35.18, -1.029), (1.095, -27.36, -1.029), (1.095, -19.55, -1.029), (1.095, -11.73, -1.029), (1.095, -3.909, -1.029), (1.095, 3.909, -1.029), (1.095, 11.73, -1.029), (1.095, 19.55, -1.029), (1.095, 27.36, -1.029), (1.095, 35.18, -1.029), (1.083, -35.18, -1.039), (1.083, -27.36, -1.039), (1.083, -19.55, -1.039), (1.083, -11.73, -1.039), (1.083, -3.909, -1.039), (1.083, 3.909, -1.039), (1.083, 11.73, -1.039), (1.083, 19.55, -1.039), (1.083, 27.36, -1.039), (1.083, 35.18, -1.039), (1.071, -35.18, -1.049), (1.071, -27.36, -1.049), (1.071, -19.55, -1.049), (1.071, -11.73, -1.049), (1.071, -3.909, -1.049), (1.071, 3.909, -1.049), (1.071, 11.73, -1.049), (1.071, 19.55, -1.049), (1.071, 27.36, -1.049), (1.071, 35.18, -1.049), (1.059, -35.18, -1.058), (1.059, -27.36, -1.058), (1.059, -19.55, -1.058), (1.059, -11.73, -1.058), (1.059, -3.909, -1.058), (1.059, 3.909, -1.058), (1.059, 11.73, -1.058), (1.059, 19.55, -1.058), (1.059, 27.36, -1.058), (1.059, 35.18, -1.058), (1.047, -35.18, -1.068), (1.047, -27.36, -1.068), (1.047, -19.55, -1.068), (1.047, -11.73, -1.068), (1.047, -3.909, -1.068), (1.047, 3.909, -1.068), (1.047, 11.73, -1.068), (1.047, 19.55, -1.068), (1.047, 27.36, -1.068), (1.047, 35.18, -1.068), (1.036, -35.18, -1.078), (1.036, -27.36, -1.078), (1.036, -19.55, -1.078), (1.036, -11.73, -1.078), (1.036, -3.909, -1.078), (1.036, 3.909, -1.078), (1.036, 11.73, -1.078), (1.036, 19.55, -1.078), (1.036, 27.36, -1.078), (1.036, 35.18, -1.078), (1.024, -35.18, -1.088), (1.024, -27.36, -1.088), (1.024, -19.55, -1.088), (1.024, -11.73, -1.088), (1.024, -3.909, -1.088), (1.024, 3.909, -1.088), (1.024, 11.73, -1.088), (1.024, 19.55, -1.088), (1.024, 27.36, -1.088), (1.024, 35.18, -1.088), (1.012, -35.18, -1.097), (1.012, -27.36, -1.097), (1.012, -19.55, -1.097), (1.012, -11.73, -1.097), (1.012, -3.909, -1.097), (1.012, 3.909, -1.097), (1.012, 11.73, -1.097), (1.012, 19.55, -1.097), (1.012, 27.36, -1.097), (1.012, 35.18, -1.097), (0.8182, 43.0, -1.107), (0.6364, 43.0, -1.107), (0.4545, 43.0, -1.107), (0.2727, 43.0, -1.107), (0.09091, 43.0, -1.107), (-0.09091, 43.0, -1.107), (-0.2727, 43.0, -1.107), (-0.4545, 43.0, -1.107), (-0.6364, 43.0, -1.107), (-0.8182, 43.0, -1.107), (0.8182, 46.0, -1.0), (0.6364, 46.0, -1.0), (0.4545, 46.0, -1.0), (0.2727, 46.0, -1.0), (0.09091, 46.0, -1.0), (-0.09091, 46.0, -1.0), (-0.2727, 46.0, -1.0), (-0.4545, 46.0, -1.0), (-0.6364, 46.0, -1.0), (-0.8182, 46.0, -1.0), (1.0, 43.27, -1.097), (1.0, 43.55, -1.088), (1.0, 43.82, -1.078), (1.0, 44.09, -1.068), (1.0, 44.36, -1.058), (1.0, 44.64, -1.049), (1.0, 44.91, -1.039), (1.0, 45.18, -1.029), (1.0, 45.45, -1.019), (1.0, 45.73, -1.01), (-1.0, 43.27, -1.097), (-1.0, 43.55, -1.088), (-1.0, 43.82, -1.078), (-1.0, 44.09, -1.068), (-1.0, 44.36, -1.058), (-1.0, 44.64, -1.049), (-1.0, 44.91, -1.039), (-1.0, 45.18, -1.029), (-1.0, 45.45, -1.019), (-1.0, 45.73, -1.01), (0.8182, 45.73, -1.01), (0.6364, 45.73, -1.01), (0.4545, 45.73, -1.01), (0.2727, 45.73, -1.01), (0.09091, 45.73, -1.01), (-0.09091, 45.73, -1.01), (-0.2727, 45.73, -1.01), (-0.4545, 45.73, -1.01), (-0.6364, 45.73, -1.01), (-0.8182, 45.73, -1.01), (0.8182, 45.45, -1.019), (0.6364, 45.45, -1.019), (0.4545, 45.45, -1.019), (0.2727, 45.45, -1.019), (0.09091, 45.45, -1.019), (-0.09091, 45.45, -1.019), (-0.2727, 45.45, -1.019), (-0.4545, 45.45, -1.019), (-0.6364, 45.45, -1.019), (-0.8182, 45.45, -1.019), (0.8182, 45.18, -1.029), (0.6364, 45.18, -1.029), (0.4545, 45.18, -1.029), (0.2727, 45.18, -1.029), (0.09091, 45.18, -1.029), (-0.09091, 45.18, -1.029), (-0.2727, 45.18, -1.029), (-0.4545, 45.18, -1.029), (-0.6364, 45.18, -1.029), (-0.8182, 45.18, -1.029), (0.8182, 44.91, -1.039), (0.6364, 44.91, -1.039), (0.4545, 44.91, -1.039), (0.2727, 44.91, -1.039), (0.09091, 44.91, -1.039), (-0.09091, 44.91, -1.039), (-0.2727, 44.91, -1.039), (-0.4545, 44.91, -1.039), (-0.6364, 44.91, -1.039), (-0.8182, 44.91, -1.039), (0.8182, 44.64, -1.049), (0.6364, 44.64, -1.049), (0.4545, 44.64, -1.049), (0.2727, 44.64, -1.049), (0.09091, 44.64, -1.049), (-0.09091, 44.64, -1.049), (-0.2727, 44.64, -1.049), (-0.4545, 44.64, -1.049), (-0.6364, 44.64, -1.049), (-0.8182, 44.64, -1.049), (0.8182, 44.36, -1.058), (0.6364, 44.36, -1.058), (0.4545, 44.36, -1.058), (0.2727, 44.36, -1.058), (0.09091, 44.36, -1.058), (-0.09091, 44.36, -1.058), (-0.2727, 44.36, -1.058), (-0.4545, 44.36, -1.058), (-0.6364, 44.36, -1.058), (-0.8182, 44.36, -1.058), (0.8182, 44.09, -1.068), (0.6364, 44.09, -1.068), (0.4545, 44.09, -1.068), (0.2727, 44.09, -1.068), (0.09091, 44.09, -1.068), (-0.09091, 44.09, -1.068), (-0.2727, 44.09, -1.068), (-0.4545, 44.09, -1.068), (-0.6364, 44.09, -1.068), (-0.8182, 44.09, -1.068), (0.8182, 43.82, -1.078), (0.6364, 43.82, -1.078), (0.4545, 43.82, -1.078), (0.2727, 43.82, -1.078), (0.09091, 43.82, -1.078), (-0.09091, 43.82, -1.078), (-0.2727, 43.82, -1.078), (-0.4545, 43.82, -1.078), (-0.6364, 43.82, -1.078), (-0.8182, 43.82, -1.078), (0.8182, 43.55, -1.088), (0.6364, 43.55, -1.088), (0.4545, 43.55, -1.088), (0.2727, 43.55, -1.088), (0.09091, 43.55, -1.088), (-0.09091, 43.55, -1.088), (-0.2727, 43.55, -1.088), (-0.4545, 43.55, -1.088), (-0.6364, 43.55, -1.088), (-0.8182, 43.55, -1.088), (0.8182, 43.27, -1.097), (0.6364, 43.27, -1.097), (0.4545, 43.27, -1.097), (0.2727, 43.27, -1.097), (0.09091, 43.27, -1.097), (-0.09091, 43.27, -1.097), (-0.2727, 43.27, -1.097), (-0.4545, 43.27, -1.097), (-0.6364, 43.27, -1.097), (-0.8182, 43.27, -1.097), (-1.0, 35.18, -1.107), (-1.0, 27.36, -1.107), (-1.0, 19.55, -1.107), (-1.0, 11.73, -1.107), (-1.0, 3.909, -1.107), (-1.0, -3.909, -1.107), (-1.0, -11.73, -1.107), (-1.0, -19.55, -1.107), (-1.0, -27.36, -1.107), (-1.0, -35.18, -1.107), (-1.13, 35.18, -1.0), (-1.13, 27.36, -1.0), (-1.13, 19.55, -1.0), (-1.13, 11.73, -1.0), (-1.13, 3.909, -1.0), (-1.13, -3.909, -1.0), (-1.13, -11.73, -1.0), (-1.13, -19.55, -1.0), (-1.13, -27.36, -1.0), (-1.13, -35.18, -1.0), (-1.119, -43.0, -1.01), (-1.107, -43.0, -1.019), (-1.095, -43.0, -1.029), (-1.083, -43.0, -1.039), (-1.071, -43.0, -1.049), (-1.059, -43.0, -1.058), (-1.047, -43.0, -1.068), (-1.036, -43.0, -1.078), (-1.024, -43.0, -1.088), (-1.012, -43.0, -1.097), (-1.119, 43.0, -1.01), (-1.107, 43.0, -1.019), (-1.095, 43.0, -1.029), (-1.083, 43.0, -1.039), (-1.071, 43.0, -1.049), (-1.059, 43.0, -1.058), (-1.047, 43.0, -1.068), (-1.036, 43.0, -1.078), (-1.024, 43.0, -1.088), (-1.012, 43.0, -1.097), (-1.119, 35.18, -1.01), (-1.119, 27.36, -1.01), (-1.119, 19.55, -1.01), (-1.119, 11.73, -1.01), (-1.119, 3.909, -1.01), (-1.119, -3.909, -1.01), (-1.119, -11.73, -1.01), (-1.119, -19.55, -1.01), (-1.119, -27.36, -1.01), (-1.119, -35.18, -1.01), (-1.107, 35.18, -1.019), (-1.107, 27.36, -1.019), (-1.107, 19.55, -1.019), (-1.107, 11.73, -1.019), (-1.107, 3.909, -1.019), (-1.107, -3.909, -1.019), (-1.107, -11.73, -1.019), (-1.107, -19.55, -1.019), (-1.107, -27.36, -1.019), (-1.107, -35.18, -1.019), (-1.095, 35.18, -1.029), (-1.095, 27.36, -1.029), (-1.095, 19.55, -1.029), (-1.095, 11.73, -1.029), (-1.095, 3.909, -1.029), (-1.095, -3.909, -1.029), (-1.095, -11.73, -1.029), (-1.095, -19.55, -1.029), (-1.095, -27.36, -1.029), (-1.095, -35.18, -1.029), (-1.083, 35.18, -1.039), (-1.083, 27.36, -1.039), (-1.083, 19.55, -1.039), (-1.083, 11.73, -1.039), (-1.083, 3.909, -1.039), (-1.083, -3.909, -1.039), (-1.083, -11.73, -1.039), (-1.083, -19.55, -1.039), (-1.083, -27.36, -1.039), (-1.083, -35.18, -1.039), (-1.071, 35.18, -1.049), (-1.071, 27.36, -1.049), (-1.071, 19.55, -1.049), (-1.071, 11.73, -1.049), (-1.071, 3.909, -1.049), (-1.071, -3.909, -1.049), (-1.071, -11.73, -1.049), (-1.071, -19.55, -1.049), (-1.071, -27.36, -1.049), (-1.071, -35.18, -1.049), (-1.059, 35.18, -1.058), (-1.059, 27.36, -1.058), (-1.059, 19.55, -1.058), (-1.059, 11.73, -1.058), (-1.059, 3.909, -1.058), (-1.059, -3.909, -1.058), (-1.059, -11.73, -1.058), (-1.059, -19.55, -1.058), (-1.059, -27.36, -1.058), (-1.059, -35.18, -1.058), (-1.047, 35.18, -1.068), (-1.047, 27.36, -1.068), (-1.047, 19.55, -1.068), (-1.047, 11.73, -1.068), (-1.047, 3.909, -1.068), (-1.047, -3.909, -1.068), (-1.047, -11.73, -1.068), (-1.047, -19.55, -1.068), (-1.047, -27.36, -1.068), (-1.047, -35.18, -1.068), (-1.036, 35.18, -1.078), (-1.036, 27.36, -1.078), (-1.036, 19.55, -1.078), (-1.036, 11.73, -1.078), (-1.036, 3.909, -1.078), (-1.036, -3.909, -1.078), (-1.036, -11.73, -1.078), (-1.036, -19.55, -1.078), (-1.036, -27.36, -1.078), (-1.036, -35.18, -1.078), (-1.024, 35.18, -1.088), (-1.024, 27.36, -1.088), (-1.024, 19.55, -1.088), (-1.024, 11.73, -1.088), (-1.024, 3.909, -1.088), (-1.024, -3.909, -1.088), (-1.024, -11.73, -1.088), (-1.024, -19.55, -1.088), (-1.024, -27.36, -1.088), (-1.024, -35.18, -1.088), (-1.012, 35.18, -1.097), (-1.012, 27.36, -1.097), (-1.012, 19.55, -1.097), (-1.012, 11.73, -1.097), (-1.012, 3.909, -1.097), (-1.012, -3.909, -1.097), (-1.012, -11.73, -1.097), (-1.012, -19.55, -1.097), (-1.012, -27.36, -1.097), (-1.012, -35.18, -1.097), (-0.8182, -43.0, -1.107), (-0.6364, -43.0, -1.107), (-0.4545, -43.0, -1.107), (-0.2727, -43.0, -1.107), (-0.09091, -43.0, -1.107), (0.09091, -43.0, -1.107), (0.2727, -43.0, -1.107), (0.4545, -43.0, -1.107), (0.6364, -43.0, -1.107), (0.8182, -43.0, -1.107), (-0.8182, -46.0, -1.0), (-0.6364, -46.0, -1.0), (-0.4545, -46.0, -1.0), (-0.2727, -46.0, -1.0), (-0.09091, -46.0, -1.0), (0.09091, -46.0, -1.0), (0.2727, -46.0, -1.0), (0.4545, -46.0, -1.0), (0.6364, -46.0, -1.0), (0.8182, -46.0, -1.0), (-1.0, -43.27, -1.097), (-1.0, -43.55, -1.088), (-1.0, -43.82, -1.078), (-1.0, -44.09, -1.068), (-1.0, -44.36, -1.058), (-1.0, -44.64, -1.049), (-1.0, -44.91, -1.039), (-1.0, -45.18, -1.029), (-1.0, -45.45, -1.019), (-1.0, -45.73, -1.01), (1.0, -43.27, -1.097), (1.0, -43.55, -1.088), (1.0, -43.82, -1.078), (1.0, -44.09, -1.068), (1.0, -44.36, -1.058), (1.0, -44.64, -1.049), (1.0, -44.91, -1.039), (1.0, -45.18, -1.029), (1.0, -45.45, -1.019), (1.0, -45.73, -1.01), (-0.8182, -45.73, -1.01), (-0.6364, -45.73, -1.01), (-0.4545, -45.73, -1.01), (-0.2727, -45.73, -1.01), (-0.09091, -45.73, -1.01), (0.09091, -45.73, -1.01), (0.2727, -45.73, -1.01), (0.4545, -45.73, -1.01), (0.6364, -45.73, -1.01), (0.8182, -45.73, -1.01), (-0.8182, -45.45, -1.019), (-0.6364, -45.45, -1.019), (-0.4545, -45.45, -1.019), (-0.2727, -45.45, -1.019), (-0.09091, -45.45, -1.019), (0.09091, -45.45, -1.019), (0.2727, -45.45, -1.019), (0.4545, -45.45, -1.019), (0.6364, -45.45, -1.019), (0.8182, -45.45, -1.019), (-0.8182, -45.18, -1.029), (-0.6364, -45.18, -1.029), (-0.4545, -45.18, -1.029), (-0.2727, -45.18, -1.029), (-0.09091, -45.18, -1.029), (0.09091, -45.18, -1.029), (0.2727, -45.18, -1.029), (0.4545, -45.18, -1.029), (0.6364, -45.18, -1.029), (0.8182, -45.18, -1.029), (-0.8182, -44.91, -1.039), (-0.6364, -44.91, -1.039), (-0.4545, -44.91, -1.039), (-0.2727, -44.91, -1.039), (-0.09091, -44.91, -1.039), (0.09091, -44.91, -1.039), (0.2727, -44.91, -1.039), (0.4545, -44.91, -1.039), (0.6364, -44.91, -1.039), (0.8182, -44.91, -1.039), (-0.8182, -44.64, -1.049), (-0.6364, -44.64, -1.049), (-0.4545, -44.64, -1.049), (-0.2727, -44.64, -1.049), (-0.09091, -44.64, -1.049), (0.09091, -44.64, -1.049), (0.2727, -44.64, -1.049), (0.4545, -44.64, -1.049), (0.6364, -44.64, -1.049), (0.8182, -44.64, -1.049), (-0.8182, -44.36, -1.058), (-0.6364, -44.36, -1.058), (-0.4545, -44.36, -1.058), (-0.2727, -44.36, -1.058), (-0.09091, -44.36, -1.058), (0.09091, -44.36, -1.058), (0.2727, -44.36, -1.058), (0.4545, -44.36, -1.058), (0.6364, -44.36, -1.058), (0.8182, -44.36, -1.058), (-0.8182, -44.09, -1.068), (-0.6364, -44.09, -1.068), (-0.4545, -44.09, -1.068), (-0.2727, -44.09, -1.068), (-0.09091, -44.09, -1.068), (0.09091, -44.09, -1.068), (0.2727, -44.09, -1.068), (0.4545, -44.09, -1.068), (0.6364, -44.09, -1.068), (0.8182, -44.09, -1.068), (-0.8182, -43.82, -1.078), (-0.6364, -43.82, -1.078), (-0.4545, -43.82, -1.078), (-0.2727, -43.82, -1.078), (-0.09091, -43.82, -1.078), (0.09091, -43.82, -1.078), (0.2727, -43.82, -1.078), (0.4545, -43.82, -1.078), (0.6364, -43.82, -1.078), (0.8182, -43.82, -1.078), (-0.8182, -43.55, -1.088), (-0.6364, -43.55, -1.088), (-0.4545, -43.55, -1.088), (-0.2727, -43.55, -1.088), (-0.09091, -43.55, -1.088), (0.09091, -43.55, -1.088), (0.2727, -43.55, -1.088), (0.4545, -43.55, -1.088), (0.6364, -43.55, -1.088), (0.8182, -43.55, -1.088), (-0.8182, -43.27, -1.097), (-0.6364, -43.27, -1.097), (-0.4545, -43.27, -1.097), (-0.2727, -43.27, -1.097), (-0.09091, -43.27, -1.097), (0.09091, -43.27, -1.097), (0.2727, -43.27, -1.097), (0.4545, -43.27, -1.097), (0.6364, -43.27, -1.097), (0.8182, -43.27, -1.097), (1.006, 43.0, 1.102), (1.0, 45.86, 1.005), (1.125, 43.14, 1.0), (1.125, 43.0, 1.005), (1.113, 43.0, 1.015), (1.101, 43.0, 1.024), (1.089, 43.0, 1.034), (1.077, 43.0, 1.044), (1.065, 43.0, 1.054), (1.053, 43.0, 1.063), (1.042, 43.0, 1.073), (1.03, 43.0, 1.083), (1.018, 43.0, 1.093), (1.006, 45.86, 1.0), (1.018, 45.59, 1.0), (1.03, 45.32, 1.0), (1.042, 45.05, 1.0), (1.053, 44.77, 1.0), (1.065, 44.5, 1.0), (1.077, 44.23, 1.0), (1.089, 43.95, 1.0), (1.101, 43.68, 1.0), (1.113, 43.41, 1.0), (1.0, 43.14, 1.102), (1.0, 43.41, 1.093), (1.0, 43.68, 1.083), (1.0, 43.95, 1.073), (1.0, 44.23, 1.063), (1.0, 44.5, 1.054), (1.0, 44.77, 1.044), (1.0, 45.05, 1.034), (1.0, 45.32, 1.024), (1.0, 45.59, 1.015), (-1.006, 43.0, 1.102), (-1.0, 45.86, 1.005), (-1.125, 43.14, 1.0), (-1.0, 43.14, 1.102), (-1.0, 43.41, 1.093), (-1.0, 43.68, 1.083), (-1.0, 43.95, 1.073), (-1.0, 44.23, 1.063), (-1.0, 44.5, 1.054), (-1.0, 44.77, 1.044), (-1.0, 45.05, 1.034), (-1.0, 45.32, 1.024), (-1.0, 45.59, 1.015), (-1.006, 45.86, 1.0), (-1.018, 45.59, 1.0), (-1.03, 45.32, 1.0), (-1.042, 45.05, 1.0), (-1.053, 44.77, 1.0), (-1.065, 44.5, 1.0), (-1.077, 44.23, 1.0), (-1.089, 43.95, 1.0), (-1.101, 43.68, 1.0), (-1.113, 43.41, 1.0), (-1.125, 43.0, 1.005), (-1.113, 43.0, 1.015), (-1.101, 43.0, 1.024), (-1.089, 43.0, 1.034), (-1.077, 43.0, 1.044), (-1.065, 43.0, 1.054), (-1.053, 43.0, 1.063), (-1.042, 43.0, 1.073), (-1.03, 43.0, 1.083), (-1.018, 43.0, 1.093), (-1.071, 43.0, 1.049), (-1.071, -43.0, 1.049), (-1.071, -35.18, 1.049), (-1.071, -27.36, 1.049), (-1.071, -19.55, 1.049), (-1.071, -11.73, 1.049), (-1.071, -3.909, 1.049), (-1.071, 3.909, 1.049), (-1.071, 11.73, 1.049), (-1.071, 19.55, 1.049), (-1.071, 27.36, 1.049), (-1.071, 35.18, 1.049), (-1.071, 43.0, 1.049), (-1.071, -43.0, 1.049), (-1.071, -35.18, 1.049), (-1.071, -27.36, 1.049), (-1.071, -19.55, 1.049), (-1.071, -11.73, 1.049), (-1.071, -3.909, 1.049), (-1.071, 3.909, 1.049), (-1.071, 11.73, 1.049), (-1.071, 19.55, 1.049), (-1.071, 27.36, 1.049), (-1.071, 35.18, 1.049), (-1.071, 43.0, 1.049), (-1.071, -43.0, 1.049), (-1.071, -35.18, 1.049), (-1.071, -27.36, 1.049), (-1.071, -19.55, 1.049), (-1.071, -11.73, 1.049), (-1.071, -3.909, 1.049), (-1.071, 3.909, 1.049), (-1.071, 11.73, 1.049), (-1.071, 19.55, 1.049), (-1.071, 27.36, 1.049), (-1.071, 35.18, 1.049)], [], [(1, 3, 2, 1448, 1449, 1450, 1451, 1452, 1453, 1454, 1455, 1456, 1457, 0), (3, 7, 6, 1308, 1309, 1310, 1311, 1312, 1313, 1314, 1315, 1316, 1317, 2), (7, 5, 4, 1168, 1169, 1170, 1171, 1172, 1173, 1174, 1175, 1176, 1177, 6), (5, 1, 0, 1588, 1589, 1590, 1591, 1592, 1593, 1594, 1595, 1596, 1597, 4), (0, 1457, 1456, 1455, 1454, 1453, 1452, 1451, 1450, 1449, 1448, 2, 1317, 1316, 1315, 1314, 1313, 1312, 1311, 1310, 1309, 1308, 6, 1177, 1176, 1175, 1174, 1173, 1172, 1171, 1170, 1169, 1168, 4, 1597, 1596, 1595, 1594, 1593, 1592, 1591, 1590, 1589, 1588), (5, 7, 3, 1), (9, 11, 468, 469, 470, 471, 472, 473, 474, 475, 476, 477, 10, 8), (11, 328, 329, 330, 331, 332, 333, 334, 335, 336, 337, 15, 188, 189, 190, 191, 192, 193, 194, 195, 196, 197, 14, 1318, 1319, 1320, 1321, 1322, 1323, 1324, 1325, 1326, 1327, 10, 477, 476, 475, 474, 473, 472, 471, 470, 469, 468), (15, 13, 12, 14, 197, 196, 195, 194, 193, 192, 191, 190, 189, 188), (13, 9, 8, 12), (8, 10, 1327, 1326, 1325, 1324, 1323, 1322, 1321, 1320, 1319, 1318, 14, 12), (13, 15, 337, 336, 335, 334, 333, 332, 331, 330, 329, 328, 11, 9), (17, 19, 18, 16), (19, 23, 198, 199, 200, 201, 202, 203, 204, 205, 206, 207, 22, 18), (23, 48, 49, 50, 51, 52, 53, 54, 55, 56, 57, 21, 1028, 1029, 1030, 1031, 1032, 1033, 1034, 1035, 1036, 1037, 20, 1178, 1179, 1180, 1181, 1182, 1183, 1184, 1185, 1186, 1187, 22, 207, 206, 205, 204, 203, 202, 201, 200, 199, 198), (21, 17, 16, 20, 1037, 1036, 1035, 1034, 1033, 1032, 1031, 1030, 1029, 1028), (16, 18, 22, 1187, 1186, 1185, 1184, 1183, 1182, 1181, 1180, 1179, 1178, 20), (21, 57, 56, 55, 54, 53, 52, 51, 50, 49, 48, 23, 19, 17), (25, 608, 609, 610, 611, 612, 613, 614, 615, 616, 617, 27, 478, 479, 480, 481, 482, 483, 484, 485, 486, 487, 26, 1458, 1459, 1460, 1461, 1462, 1463, 1464, 1465, 1466, 1467, 24, 888, 889, 890, 891, 892, 893, 894, 895, 896, 897), (27, 31, 30, 26, 487, 486, 485, 484, 483, 482, 481, 480, 479, 478), (31, 29, 28, 30), (29, 25, 897, 896, 895, 894, 893, 892, 891, 890, 889, 888, 24, 28), (24, 1467, 1466, 1465, 1464, 1463, 1462, 1461, 1460, 1459, 1458, 26, 30, 28), (29, 31, 27, 617, 616, 615, 614, 613, 612, 611, 610, 609, 608, 25), (33, 35, 34, 32, 898, 899, 900, 901, 902, 903, 904, 905, 906, 907), (35, 39, 38, 34), (39, 37, 1038, 1039, 1040, 1041, 1042, 1043, 1044, 1045, 1046, 1047, 36, 38), (37, 748, 749, 750, 751, 752, 753, 754, 755, 756, 757, 33, 907, 906, 905, 904, 903, 902, 901, 900, 899, 898, 32, 1598, 1599, 1600, 1601, 1602, 1603, 1604, 1605, 1606, 1607, 36, 1047, 1046, 1045, 1044, 1043, 1042, 1041, 1040, 1039, 1038), (32, 34, 38, 36, 1607, 1606, 1605, 1604, 1603, 1602, 1601, 1600, 1599, 1598), (37, 39, 35, 33, 757, 756, 755, 754, 753, 752, 751, 750, 749, 748), (41, 618, 619, 620, 621, 622, 623, 624, 625, 626, 627, 43, 42, 40), (43, 338, 339, 340, 341, 342, 343, 344, 345, 346, 347, 47, 46, 42), (47, 58, 59, 60, 61, 62, 63, 64, 65, 66, 67, 45, 44, 46), (45, 758, 759, 760, 761, 762, 763, 764, 765, 766, 767, 41, 40, 44), (40, 42, 46, 44), (45, 67, 66, 65, 64, 63, 62, 61, 60, 59, 58, 47, 347, 346, 345, 344, 343, 342, 341, 340, 339, 338, 43, 627, 626, 625, 624, 623, 622, 621, 620, 619, 618, 41, 767, 766, 765, 764, 763, 762, 761, 760, 759, 758), (19, 46, 13), (17, 44, 46, 19), (44, 17, 39), (29, 40, 35), (35, 40, 44, 39), (31, 42, 40, 29), (42, 31, 9), (13, 46, 42, 9), (30, 3, 8), (28, 1, 34), (16, 5, 38), (18, 7, 12), (19, 13, 12, 18), (8, 3, 7, 12), (18, 7, 5, 16), (38, 16, 17, 39), (38, 5, 1, 34), (35, 29, 28, 34), (28, 1, 3, 30), (30, 8, 9, 31), (21, 68, 69, 70, 71, 72, 73, 74, 75, 76, 77, 45, 768, 769, 770, 771, 772, 773, 774, 775, 776, 777, 37, 1048, 1049, 1050, 1051, 1052, 1053, 1054, 1055, 1056, 1057), (23, 1731, 78, 1732, 79, 1733, 80, 1734, 81, 1735, 82, 1736, 83, 1737, 84, 1738, 85, 1739, 86, 1740, 87, 1728, 47, 1751, 348, 1752, 349, 1753, 350, 1754, 351, 1755, 352, 1756, 353, 1757, 354, 1758, 355, 1759, 356, 1760, 357, 1729, 15, 1741, 208, 1742, 209, 1743, 210, 1744, 211, 1745, 212, 1746, 213, 1747, 214, 1748, 215, 1749, 216, 1750, 217, 1730), (27, 1784, 628, 1785, 629, 1786, 630, 1787, 631, 1788, 632, 1789, 633, 1790, 634, 1791, 635, 1792, 636, 1793, 637, 1761, 43, 1764, 358, 1765, 359, 1766, 360, 1767, 361, 1768, 362, 1769, 363, 1770, 364, 1771, 365, 1772, 366, 1773, 367, 1762, 11, 1774, 488, 1775, 489, 1776, 490, 1777, 491, 1778, 492, 1779, 493, 1780, 494, 1781, 495, 1782, 496, 1783, 497, 1763), (25, 638, 639, 640, 641, 642, 643, 644, 645, 646, 647, 41, 778, 779, 780, 781, 782, 783, 784, 785, 786, 787, 33, 908, 909, 910, 911, 912, 913, 914, 915, 916, 917), (24, 1468, 1469, 1470, 1471, 1472, 1473, 1474, 1475, 1476, 1477, 0, 1608, 1609, 1610, 1611, 1612, 1613, 1614, 1615, 1616, 1617, 32, 918, 919, 920, 921, 922, 923, 924, 925, 926, 927), (20, 1188, 1189, 1190, 1191, 1192, 1193, 1194, 1195, 1196, 1197, 4, 1618, 1619, 1620, 1621, 1622, 1623, 1624, 1625, 1626, 1627, 36, 1058, 1059, 1060, 1061, 1062, 1063, 1064, 1065, 1066, 1067), (22, 1198, 1199, 1200, 1201, 1202, 1203, 1204, 1205, 1206, 1207, 6, 1328, 1329, 1330, 1331, 1332, 1333, 1334, 1335, 1336, 1337, 14, 218, 219, 220, 221, 222, 223, 224, 225, 226, 227), (26, 1478, 1479, 1480, 1481, 1482, 1483, 1484, 1485, 1486, 1487, 2, 1338, 1339, 1340, 1341, 1342, 1343, 1344, 1345, 1346, 1347, 10, 498, 499, 500, 501, 502, 503, 504, 505, 506, 507), (607, 477, 10, 498), (1587, 1457, 0, 1477), (1027, 897, 25, 917), (1727, 1597, 4, 1618), (1307, 1177, 6, 1207), (327, 197, 14, 218), (1447, 1317, 2, 1338), (467, 337, 15, 1729, 357), (747, 617, 27, 1784, 628), (887, 757, 33, 787), (1167, 1037, 20, 1067), (187, 57, 21, 68), (67, 97, 77, 45), (97, 107, 76, 77), (107, 117, 75, 76), (117, 127, 74, 75), (127, 137, 73, 74), (137, 147, 72, 73), (147, 157, 71, 72), (157, 167, 70, 71), (167, 177, 69, 70), (177, 187, 68, 69), (47, 1728, 87, 88, 58), (58, 88, 89, 59), (59, 89, 90, 60), (60, 90, 91, 61), (61, 91, 92, 62), (62, 92, 93, 63), (63, 93, 94, 64), (64, 94, 95, 65), (65, 95, 96, 66), (66, 96, 97, 67), (87, 1740, 86, 98, 88), (88, 98, 99, 89), (89, 99, 100, 90), (90, 100, 101, 91), (91, 101, 102, 92), (92, 102, 103, 93), (93, 103, 104, 94), (94, 104, 105, 95), (95, 105, 106, 96), (96, 106, 107, 97), (86, 1739, 85, 108, 98), (98, 108, 109, 99), (99, 109, 110, 100), (100, 110, 111, 101), (101, 111, 112, 102), (102, 112, 113, 103), (103, 113, 114, 104), (104, 114, 115, 105), (105, 115, 116, 106), (106, 116, 117, 107), (85, 1738, 84, 118, 108), (108, 118, 119, 109), (109, 119, 120, 110), (110, 120, 121, 111), (111, 121, 122, 112), (112, 122, 123, 113), (113, 123, 124, 114), (114, 124, 125, 115), (115, 125, 126, 116), (116, 126, 127, 117), (84, 1737, 83, 128, 118), (118, 128, 129, 119), (119, 129, 130, 120), (120, 130, 131, 121), (121, 131, 132, 122), (122, 132, 133, 123), (123, 133, 134, 124), (124, 134, 135, 125), (125, 135, 136, 126), (126, 136, 137, 127), (83, 1736, 82, 138, 128), (128, 138, 139, 129), (129, 139, 140, 130), (130, 140, 141, 131), (131, 141, 142, 132), (132, 142, 143, 133), (133, 143, 144, 134), (134, 144, 145, 135), (135, 145, 146, 136), (136, 146, 147, 137), (82, 1735, 81, 148, 138), (138, 148, 149, 139), (139, 149, 150, 140), (140, 150, 151, 141), (141, 151, 152, 142), (142, 152, 153, 143), (143, 153, 154, 144), (144, 154, 155, 145), (145, 155, 156, 146), (146, 156, 157, 147), (81, 1734, 80, 158, 148), (148, 158, 159, 149), (149, 159, 160, 150), (150, 160, 161, 151), (151, 161, 162, 152), (152, 162, 163, 153), (153, 163, 164, 154), (154, 164, 165, 155), (155, 165, 166, 156), (156, 166, 167, 157), (80, 1733, 79, 168, 158), (158, 168, 169, 159), (159, 169, 170, 160), (160, 170, 171, 161), (161, 171, 172, 162), (162, 172, 173, 163), (163, 173, 174, 164), (164, 174, 175, 165), (165, 175, 176, 166), (166, 176, 177, 167), (79, 1732, 78, 178, 168), (168, 178, 179, 169), (169, 179, 180, 170), (170, 180, 181, 171), (171, 181, 182, 172), (172, 182, 183, 173), (173, 183, 184, 174), (174, 184, 185, 175), (175, 185, 186, 176), (176, 186, 187, 177), (78, 1731, 23, 48, 178), (178, 48, 49, 179), (179, 49, 50, 180), (180, 50, 51, 181), (181, 51, 52, 182), (182, 52, 53, 183), (183, 53, 54, 184), (184, 54, 55, 185), (185, 55, 56, 186), (186, 56, 57, 187), (207, 237, 227, 22), (237, 247, 226, 227), (247, 257, 225, 226), (257, 267, 224, 225), (267, 277, 223, 224), (277, 287, 222, 223), (287, 297, 221, 222), (297, 307, 220, 221), (307, 317, 219, 220), (317, 327, 218, 219), (23, 1730, 217, 228, 198), (198, 228, 229, 199), (199, 229, 230, 200), (200, 230, 231, 201), (201, 231, 232, 202), (202, 232, 233, 203), (203, 233, 234, 204), (204, 234, 235, 205), (205, 235, 236, 206), (206, 236, 237, 207), (217, 1750, 216, 238, 228), (228, 238, 239, 229), (229, 239, 240, 230), (230, 240, 241, 231), (231, 241, 242, 232), (232, 242, 243, 233), (233, 243, 244, 234), (234, 244, 245, 235), (235, 245, 246, 236), (236, 246, 247, 237), (216, 1749, 215, 248, 238), (238, 248, 249, 239), (239, 249, 250, 240), (240, 250, 251, 241), (241, 251, 252, 242), (242, 252, 253, 243), (243, 253, 254, 244), (244, 254, 255, 245), (245, 255, 256, 246), (246, 256, 257, 247), (215, 1748, 214, 258, 248), (248, 258, 259, 249), (249, 259, 260, 250), (250, 260, 261, 251), (251, 261, 262, 252), (252, 262, 263, 253), (253, 263, 264, 254), (254, 264, 265, 255), (255, 265, 266, 256), (256, 266, 267, 257), (214, 1747, 213, 268, 258), (258, 268, 269, 259), (259, 269, 270, 260), (260, 270, 271, 261), (261, 271, 272, 262), (262, 272, 273, 263), (263, 273, 274, 264), (264, 274, 275, 265), (265, 275, 276, 266), (266, 276, 277, 267), (213, 1746, 212, 278, 268), (268, 278, 279, 269), (269, 279, 280, 270), (270, 280, 281, 271), (271, 281, 282, 272), (272, 282, 283, 273), (273, 283, 284, 274), (274, 284, 285, 275), (275, 285, 286, 276), (276, 286, 287, 277), (212, 1745, 211, 288, 278), (278, 288, 289, 279), (279, 289, 290, 280), (280, 290, 291, 281), (281, 291, 292, 282), (282, 292, 293, 283), (283, 293, 294, 284), (284, 294, 295, 285), (285, 295, 296, 286), (286, 296, 297, 287), (211, 1744, 210, 298, 288), (288, 298, 299, 289), (289, 299, 300, 290), (290, 300, 301, 291), (291, 301, 302, 292), (292, 302, 303, 293), (293, 303, 304, 294), (294, 304, 305, 295), (295, 305, 306, 296), (296, 306, 307, 297), (210, 1743, 209, 308, 298), (298, 308, 309, 299), (299, 309, 310, 300), (300, 310, 311, 301), (301, 311, 312, 302), (302, 312, 313, 303), (303, 313, 314, 304), (304, 314, 315, 305), (305, 315, 316, 306), (306, 316, 317, 307), (209, 1742, 208, 318, 308), (308, 318, 319, 309), (309, 319, 320, 310), (310, 320, 321, 311), (311, 321, 322, 312), (312, 322, 323, 313), (313, 323, 324, 314), (314, 324, 325, 315), (315, 325, 326, 316), (316, 326, 327, 317), (208, 1741, 15, 188, 318), (318, 188, 189, 319), (319, 189, 190, 320), (320, 190, 191, 321), (321, 191, 192, 322), (322, 192, 193, 323), (323, 193, 194, 324), (324, 194, 195, 325), (325, 195, 196, 326), (326, 196, 197, 327), (347, 377, 348, 1751, 47), (377, 387, 349, 1752, 348), (387, 397, 350, 1753, 349), (397, 407, 351, 1754, 350), (407, 417, 352, 1755, 351), (417, 427, 353, 1756, 352), (427, 437, 354, 1757, 353), (437, 447, 355, 1758, 354), (447, 457, 356, 1759, 355), (457, 467, 357, 1760, 356), (43, 1764, 358, 368, 338), (338, 368, 369, 339), (339, 369, 370, 340), (340, 370, 371, 341), (341, 371, 372, 342), (342, 372, 373, 343), (343, 373, 374, 344), (344, 374, 375, 345), (345, 375, 376, 346), (346, 376, 377, 347), (358, 1765, 359, 378, 368), (368, 378, 379, 369), (369, 379, 380, 370), (370, 380, 381, 371), (371, 381, 382, 372), (372, 382, 383, 373), (373, 383, 384, 374), (374, 384, 385, 375), (375, 385, 386, 376), (376, 386, 387, 377), (359, 1766, 360, 388, 378), (378, 388, 389, 379), (379, 389, 390, 380), (380, 390, 391, 381), (381, 391, 392, 382), (382, 392, 393, 383), (383, 393, 394, 384), (384, 394, 395, 385), (385, 395, 396, 386), (386, 396, 397, 387), (360, 1767, 361, 398, 388), (388, 398, 399, 389), (389, 399, 400, 390), (390, 400, 401, 391), (391, 401, 402, 392), (392, 402, 403, 393), (393, 403, 404, 394), (394, 404, 405, 395), (395, 405, 406, 396), (396, 406, 407, 397), (361, 1768, 362, 408, 398), (398, 408, 409, 399), (399, 409, 410, 400), (400, 410, 411, 401), (401, 411, 412, 402), (402, 412, 413, 403), (403, 413, 414, 404), (404, 414, 415, 405), (405, 415, 416, 406), (406, 416, 417, 407), (362, 1769, 363, 418, 408), (408, 418, 419, 409), (409, 419, 420, 410), (410, 420, 421, 411), (411, 421, 422, 412), (412, 422, 423, 413), (413, 423, 424, 414), (414, 424, 425, 415), (415, 425, 426, 416), (416, 426, 427, 417), (363, 1770, 364, 428, 418), (418, 428, 429, 419), (419, 429, 430, 420), (420, 430, 431, 421), (421, 431, 432, 422), (422, 432, 433, 423), (423, 433, 434, 424), (424, 434, 435, 425), (425, 435, 436, 426), (426, 436, 437, 427), (364, 1771, 365, 438, 428), (428, 438, 439, 429), (429, 439, 440, 430), (430, 440, 441, 431), (431, 441, 442, 432), (432, 442, 443, 433), (433, 443, 444, 434), (434, 444, 445, 435), (435, 445, 446, 436), (436, 446, 447, 437), (365, 1772, 366, 448, 438), (438, 448, 449, 439), (439, 449, 450, 440), (440, 450, 451, 441), (441, 451, 452, 442), (442, 452, 453, 443), (443, 453, 454, 444), (444, 454, 455, 445), (445, 455, 456, 446), (446, 456, 457, 447), (366, 1773, 367, 458, 448), (448, 458, 459, 449), (449, 459, 460, 450), (450, 460, 461, 451), (451, 461, 462, 452), (452, 462, 463, 453), (453, 463, 464, 454), (454, 464, 465, 455), (455, 465, 466, 456), (456, 466, 467, 457), (367, 1762, 11, 328, 458), (458, 328, 329, 459), (459, 329, 330, 460), (460, 330, 331, 461), (461, 331, 332, 462), (462, 332, 333, 463), (463, 333, 334, 464), (464, 334, 335, 465), (465, 335, 336, 466), (466, 336, 337, 467), (487, 517, 507, 26), (517, 527, 506, 507), (527, 537, 505, 506), (537, 547, 504, 505), (547, 557, 503, 504), (557, 567, 502, 503), (567, 577, 501, 502), (577, 587, 500, 501), (587, 597, 499, 500), (597, 607, 498, 499), (27, 1763, 497, 508, 478), (478, 508, 509, 479), (479, 509, 510, 480), (480, 510, 511, 481), (481, 511, 512, 482), (482, 512, 513, 483), (483, 513, 514, 484), (484, 514, 515, 485), (485, 515, 516, 486), (486, 516, 517, 487), (497, 1783, 496, 518, 508), (508, 518, 519, 509), (509, 519, 520, 510), (510, 520, 521, 511), (511, 521, 522, 512), (512, 522, 523, 513), (513, 523, 524, 514), (514, 524, 525, 515), (515, 525, 526, 516), (516, 526, 527, 517), (496, 1782, 495, 528, 518), (518, 528, 529, 519), (519, 529, 530, 520), (520, 530, 531, 521), (521, 531, 532, 522), (522, 532, 533, 523), (523, 533, 534, 524), (524, 534, 535, 525), (525, 535, 536, 526), (526, 536, 537, 527), (495, 1781, 494, 538, 528), (528, 538, 539, 529), (529, 539, 540, 530), (530, 540, 541, 531), (531, 541, 542, 532), (532, 542, 543, 533), (533, 543, 544, 534), (534, 544, 545, 535), (535, 545, 546, 536), (536, 546, 547, 537), (494, 1780, 493, 548, 538), (538, 548, 549, 539), (539, 549, 550, 540), (540, 550, 551, 541), (541, 551, 552, 542), (542, 552, 553, 543), (543, 553, 554, 544), (544, 554, 555, 545), (545, 555, 556, 546), (546, 556, 557, 547), (493, 1779, 492, 558, 548), (548, 558, 559, 549), (549, 559, 560, 550), (550, 560, 561, 551), (551, 561, 562, 552), (552, 562, 563, 553), (553, 563, 564, 554), (554, 564, 565, 555), (555, 565, 566, 556), (556, 566, 567, 557), (492, 1778, 491, 568, 558), (558, 568, 569, 559), (559, 569, 570, 560), (560, 570, 571, 561), (561, 571, 572, 562), (562, 572, 573, 563), (563, 573, 574, 564), (564, 574, 575, 565), (565, 575, 576, 566), (566, 576, 577, 567), (491, 1777, 490, 578, 568), (568, 578, 579, 569), (569, 579, 580, 570), (570, 580, 581, 571), (571, 581, 582, 572), (572, 582, 583, 573), (573, 583, 584, 574), (574, 584, 585, 575), (575, 585, 586, 576), (576, 586, 587, 577), (490, 1776, 489, 588, 578), (578, 588, 589, 579), (579, 589, 590, 580), (580, 590, 591, 581), (581, 591, 592, 582), (582, 592, 593, 583), (583, 593, 594, 584), (584, 594, 595, 585), (585, 595, 596, 586), (586, 596, 597, 587), (489, 1775, 488, 598, 588), (588, 598, 599, 589), (589, 599, 600, 590), (590, 600, 601, 591), (591, 601, 602, 592), (592, 602, 603, 593), (593, 603, 604, 594), (594, 604, 605, 595), (595, 605, 606, 596), (596, 606, 607, 597), (488, 1774, 11, 468, 598), (598, 468, 469, 599), (599, 469, 470, 600), (600, 470, 471, 601), (601, 471, 472, 602), (602, 472, 473, 603), (603, 473, 474, 604), (604, 474, 475, 605), (605, 475, 476, 606), (606, 476, 477, 607), (627, 657, 637, 1761, 43), (657, 667, 636, 1793, 637), (667, 677, 635, 1792, 636), (677, 687, 634, 1791, 635), (687, 697, 633, 1790, 634), (697, 707, 632, 1789, 633), (707, 717, 631, 1788, 632), (717, 727, 630, 1787, 631), (727, 737, 629, 1786, 630), (737, 747, 628, 1785, 629), (41, 647, 648, 618), (618, 648, 649, 619), (619, 649, 650, 620), (620, 650, 651, 621), (621, 651, 652, 622), (622, 652, 653, 623), (623, 653, 654, 624), (624, 654, 655, 625), (625, 655, 656, 626), (626, 656, 657, 627), (647, 646, 658, 648), (648, 658, 659, 649), (649, 659, 660, 650), (650, 660, 661, 651), (651, 661, 662, 652), (652, 662, 663, 653), (653, 663, 664, 654), (654, 664, 665, 655), (655, 665, 666, 656), (656, 666, 667, 657), (646, 645, 668, 658), (658, 668, 669, 659), (659, 669, 670, 660), (660, 670, 671, 661), (661, 671, 672, 662), (662, 672, 673, 663), (663, 673, 674, 664), (664, 674, 675, 665), (665, 675, 676, 666), (666, 676, 677, 667), (645, 644, 678, 668), (668, 678, 679, 669), (669, 679, 680, 670), (670, 680, 681, 671), (671, 681, 682, 672), (672, 682, 683, 673), (673, 683, 684, 674), (674, 684, 685, 675), (675, 685, 686, 676), (676, 686, 687, 677), (644, 643, 688, 678), (678, 688, 689, 679), (679, 689, 690, 680), (680, 690, 691, 681), (681, 691, 692, 682), (682, 692, 693, 683), (683, 693, 694, 684), (684, 694, 695, 685), (685, 695, 696, 686), (686, 696, 697, 687), (643, 642, 698, 688), (688, 698, 699, 689), (689, 699, 700, 690), (690, 700, 701, 691), (691, 701, 702, 692), (692, 702, 703, 693), (693, 703, 704, 694), (694, 704, 705, 695), (695, 705, 706, 696), (696, 706, 707, 697), (642, 641, 708, 698), (698, 708, 709, 699), (699, 709, 710, 700), (700, 710, 711, 701), (701, 711, 712, 702), (702, 712, 713, 703), (703, 713, 714, 704), (704, 714, 715, 705), (705, 715, 716, 706), (706, 716, 717, 707), (641, 640, 718, 708), (708, 718, 719, 709), (709, 719, 720, 710), (710, 720, 721, 711), (711, 721, 722, 712), (712, 722, 723, 713), (713, 723, 724, 714), (714, 724, 725, 715), (715, 725, 726, 716), (716, 726, 727, 717), (640, 639, 728, 718), (718, 728, 729, 719), (719, 729, 730, 720), (720, 730, 731, 721), (721, 731, 732, 722), (722, 732, 733, 723), (723, 733, 734, 724), (724, 734, 735, 725), (725, 735, 736, 726), (726, 736, 737, 727), (639, 638, 738, 728), (728, 738, 739, 729), (729, 739, 740, 730), (730, 740, 741, 731), (731, 741, 742, 732), (732, 742, 743, 733), (733, 743, 744, 734), (734, 744, 745, 735), (735, 745, 746, 736), (736, 746, 747, 737), (638, 25, 608, 738), (738, 608, 609, 739), (739, 609, 610, 740), (740, 610, 611, 741), (741, 611, 612, 742), (742, 612, 613, 743), (743, 613, 614, 744), (744, 614, 615, 745), (745, 615, 616, 746), (746, 616, 617, 747), (767, 797, 778, 41), (797, 807, 779, 778), (807, 817, 780, 779), (817, 827, 781, 780), (827, 837, 782, 781), (837, 847, 783, 782), (847, 857, 784, 783), (857, 867, 785, 784), (867, 877, 786, 785), (877, 887, 787, 786), (45, 768, 788, 758), (758, 788, 789, 759), (759, 789, 790, 760), (760, 790, 791, 761), (761, 791, 792, 762), (762, 792, 793, 763), (763, 793, 794, 764), (764, 794, 795, 765), (765, 795, 796, 766), (766, 796, 797, 767), (768, 769, 798, 788), (788, 798, 799, 789), (789, 799, 800, 790), (790, 800, 801, 791), (791, 801, 802, 792), (792, 802, 803, 793), (793, 803, 804, 794), (794, 804, 805, 795), (795, 805, 806, 796), (796, 806, 807, 797), (769, 770, 808, 798), (798, 808, 809, 799), (799, 809, 810, 800), (800, 810, 811, 801), (801, 811, 812, 802), (802, 812, 813, 803), (803, 813, 814, 804), (804, 814, 815, 805), (805, 815, 816, 806), (806, 816, 817, 807), (770, 771, 818, 808), (808, 818, 819, 809), (809, 819, 820, 810), (810, 820, 821, 811), (811, 821, 822, 812), (812, 822, 823, 813), (813, 823, 824, 814), (814, 824, 825, 815), (815, 825, 826, 816), (816, 826, 827, 817), (771, 772, 828, 818), (818, 828, 829, 819), (819, 829, 830, 820), (820, 830, 831, 821), (821, 831, 832, 822), (822, 832, 833, 823), (823, 833, 834, 824), (824, 834, 835, 825), (825, 835, 836, 826), (826, 836, 837, 827), (772, 773, 838, 828), (828, 838, 839, 829), (829, 839, 840, 830), (830, 840, 841, 831), (831, 841, 842, 832), (832, 842, 843, 833), (833, 843, 844, 834), (834, 844, 845, 835), (835, 845, 846, 836), (836, 846, 847, 837), (773, 774, 848, 838), (838, 848, 849, 839), (839, 849, 850, 840), (840, 850, 851, 841), (841, 851, 852, 842), (842, 852, 853, 843), (843, 853, 854, 844), (844, 854, 855, 845), (845, 855, 856, 846), (846, 856, 857, 847), (774, 775, 858, 848), (848, 858, 859, 849), (849, 859, 860, 850), (850, 860, 861, 851), (851, 861, 862, 852), (852, 862, 863, 853), (853, 863, 864, 854), (854, 864, 865, 855), (855, 865, 866, 856), (856, 866, 867, 857), (775, 776, 868, 858), (858, 868, 869, 859), (859, 869, 870, 860), (860, 870, 871, 861), (861, 871, 872, 862), (862, 872, 873, 863), (863, 873, 874, 864), (864, 874, 875, 865), (865, 875, 876, 866), (866, 876, 877, 867), (776, 777, 878, 868), (868, 878, 879, 869), (869, 879, 880, 870), (870, 880, 881, 871), (871, 881, 882, 872), (872, 882, 883, 873), (873, 883, 884, 874), (874, 884, 885, 875), (875, 885, 886, 876), (876, 886, 887, 877), (777, 37, 748, 878), (878, 748, 749, 879), (879, 749, 750, 880), (880, 750, 751, 881), (881, 751, 752, 882), (882, 752, 753, 883), (883, 753, 754, 884), (884, 754, 755, 885), (885, 755, 756, 886), (886, 756, 757, 887), (907, 937, 908, 33), (937, 947, 909, 908), (947, 957, 910, 909), (957, 967, 911, 910), (967, 977, 912, 911), (977, 987, 913, 912), (987, 997, 914, 913), (997, 1007, 915, 914), (1007, 1017, 916, 915), (1017, 1027, 917, 916), (32, 918, 928, 898), (898, 928, 929, 899), (899, 929, 930, 900), (900, 930, 931, 901), (901, 931, 932, 902), (902, 932, 933, 903), (903, 933, 934, 904), (904, 934, 935, 905), (905, 935, 936, 906), (906, 936, 937, 907), (918, 919, 938, 928), (928, 938, 939, 929), (929, 939, 940, 930), (930, 940, 941, 931), (931, 941, 942, 932), (932, 942, 943, 933), (933, 943, 944, 934), (934, 944, 945, 935), (935, 945, 946, 936), (936, 946, 947, 937), (919, 920, 948, 938), (938, 948, 949, 939), (939, 949, 950, 940), (940, 950, 951, 941), (941, 951, 952, 942), (942, 952, 953, 943), (943, 953, 954, 944), (944, 954, 955, 945), (945, 955, 956, 946), (946, 956, 957, 947), (920, 921, 958, 948), (948, 958, 959, 949), (949, 959, 960, 950), (950, 960, 961, 951), (951, 961, 962, 952), (952, 962, 963, 953), (953, 963, 964, 954), (954, 964, 965, 955), (955, 965, 966, 956), (956, 966, 967, 957), (921, 922, 968, 958), (958, 968, 969, 959), (959, 969, 970, 960), (960, 970, 971, 961), (961, 971, 972, 962), (962, 972, 973, 963), (963, 973, 974, 964), (964, 974, 975, 965), (965, 975, 976, 966), (966, 976, 977, 967), (922, 923, 978, 968), (968, 978, 979, 969), (969, 979, 980, 970), (970, 980, 981, 971), (971, 981, 982, 972), (972, 982, 983, 973), (973, 983, 984, 974), (974, 984, 985, 975), (975, 985, 986, 976), (976, 986, 987, 977), (923, 924, 988, 978), (978, 988, 989, 979), (979, 989, 990, 980), (980, 990, 991, 981), (981, 991, 992, 982), (982, 992, 993, 983), (983, 993, 994, 984), (984, 994, 995, 985), (985, 995, 996, 986), (986, 996, 997, 987), (924, 925, 998, 988), (988, 998, 999, 989), (989, 999, 1000, 990), (990, 1000, 1001, 991), (991, 1001, 1002, 992), (992, 1002, 1003, 993), (993, 1003, 1004, 994), (994, 1004, 1005, 995), (995, 1005, 1006, 996), (996, 1006, 1007, 997), (925, 926, 1008, 998), (998, 1008, 1009, 999), (999, 1009, 1010, 1000), (1000, 1010, 1011, 1001), (1001, 1011, 1012, 1002), (1002, 1012, 1013, 1003), (1003, 1013, 1014, 1004), (1004, 1014, 1015, 1005), (1005, 1015, 1016, 1006), (1006, 1016, 1017, 1007), (926, 927, 1018, 1008), (1008, 1018, 1019, 1009), (1009, 1019, 1020, 1010), (1010, 1020, 1021, 1011), (1011, 1021, 1022, 1012), (1012, 1022, 1023, 1013), (1013, 1023, 1024, 1014), (1014, 1024, 1025, 1015), (1015, 1025, 1026, 1016), (1016, 1026, 1027, 1017), (927, 24, 888, 1018), (1018, 888, 889, 1019), (1019, 889, 890, 1020), (1020, 890, 891, 1021), (1021, 891, 892, 1022), (1022, 892, 893, 1023), (1023, 893, 894, 1024), (1024, 894, 895, 1025), (1025, 895, 896, 1026), (1026, 896, 897, 1027), (1047, 1077, 1058, 36), (1077, 1087, 1059, 1058), (1087, 1097, 1060, 1059), (1097, 1107, 1061, 1060), (1107, 1117, 1062, 1061), (1117, 1127, 1063, 1062), (1127, 1137, 1064, 1063), (1137, 1147, 1065, 1064), (1147, 1157, 1066, 1065), (1157, 1167, 1067, 1066), (37, 1048, 1068, 1038), (1038, 1068, 1069, 1039), (1039, 1069, 1070, 1040), (1040, 1070, 1071, 1041), (1041, 1071, 1072, 1042), (1042, 1072, 1073, 1043), (1043, 1073, 1074, 1044), (1044, 1074, 1075, 1045), (1045, 1075, 1076, 1046), (1046, 1076, 1077, 1047), (1048, 1049, 1078, 1068), (1068, 1078, 1079, 1069), (1069, 1079, 1080, 1070), (1070, 1080, 1081, 1071), (1071, 1081, 1082, 1072), (1072, 1082, 1083, 1073), (1073, 1083, 1084, 1074), (1074, 1084, 1085, 1075), (1075, 1085, 1086, 1076), (1076, 1086, 1087, 1077), (1049, 1050, 1088, 1078), (1078, 1088, 1089, 1079), (1079, 1089, 1090, 1080), (1080, 1090, 1091, 1081), (1081, 1091, 1092, 1082), (1082, 1092, 1093, 1083), (1083, 1093, 1094, 1084), (1084, 1094, 1095, 1085), (1085, 1095, 1096, 1086), (1086, 1096, 1097, 1087), (1050, 1051, 1098, 1088), (1088, 1098, 1099, 1089), (1089, 1099, 1100, 1090), (1090, 1100, 1101, 1091), (1091, 1101, 1102, 1092), (1092, 1102, 1103, 1093), (1093, 1103, 1104, 1094), (1094, 1104, 1105, 1095), (1095, 1105, 1106, 1096), (1096, 1106, 1107, 1097), (1051, 1052, 1108, 1098), (1098, 1108, 1109, 1099), (1099, 1109, 1110, 1100), (1100, 1110, 1111, 1101), (1101, 1111, 1112, 1102), (1102, 1112, 1113, 1103), (1103, 1113, 1114, 1104), (1104, 1114, 1115, 1105), (1105, 1115, 1116, 1106), (1106, 1116, 1117, 1107), (1052, 1053, 1118, 1108), (1108, 1118, 1119, 1109), (1109, 1119, 1120, 1110), (1110, 1120, 1121, 1111), (1111, 1121, 1122, 1112), (1112, 1122, 1123, 1113), (1113, 1123, 1124, 1114), (1114, 1124, 1125, 1115), (1115, 1125, 1126, 1116), (1116, 1126, 1127, 1117), (1053, 1054, 1128, 1118), (1118, 1128, 1129, 1119), (1119, 1129, 1130, 1120), (1120, 1130, 1131, 1121), (1121, 1131, 1132, 1122), (1122, 1132, 1133, 1123), (1123, 1133, 1134, 1124), (1124, 1134, 1135, 1125), (1125, 1135, 1136, 1126), (1126, 1136, 1137, 1127), (1054, 1055, 1138, 1128), (1128, 1138, 1139, 1129), (1129, 1139, 1140, 1130), (1130, 1140, 1141, 1131), (1131, 1141, 1142, 1132), (1132, 1142, 1143, 1133), (1133, 1143, 1144, 1134), (1134, 1144, 1145, 1135), (1135, 1145, 1146, 1136), (1136, 1146, 1147, 1137), (1055, 1056, 1148, 1138), (1138, 1148, 1149, 1139), (1139, 1149, 1150, 1140), (1140, 1150, 1151, 1141), (1141, 1151, 1152, 1142), (1142, 1152, 1153, 1143), (1143, 1153, 1154, 1144), (1144, 1154, 1155, 1145), (1145, 1155, 1156, 1146), (1146, 1156, 1157, 1147), (1056, 1057, 1158, 1148), (1148, 1158, 1159, 1149), (1149, 1159, 1160, 1150), (1150, 1160, 1161, 1151), (1151, 1161, 1162, 1152), (1152, 1162, 1163, 1153), (1153, 1163, 1164, 1154), (1154, 1164, 1165, 1155), (1155, 1165, 1166, 1156), (1156, 1166, 1167, 1157), (1057, 21, 1028, 1158), (1158, 1028, 1029, 1159), (1159, 1029, 1030, 1160), (1160, 1030, 1031, 1161), (1161, 1031, 1032, 1162), (1162, 1032, 1033, 1163), (1163, 1033, 1034, 1164), (1164, 1034, 1035, 1165), (1165, 1035, 1036, 1166), (1166, 1036, 1037, 1167), (1187, 1217, 1198, 22), (1217, 1227, 1199, 1198), (1227, 1237, 1200, 1199), (1237, 1247, 1201, 1200), (1247, 1257, 1202, 1201), (1257, 1267, 1203, 1202), (1267, 1277, 1204, 1203), (1277, 1287, 1205, 1204), (1287, 1297, 1206, 1205), (1297, 1307, 1207, 1206), (20, 1188, 1208, 1178), (1178, 1208, 1209, 1179), (1179, 1209, 1210, 1180), (1180, 1210, 1211, 1181), (1181, 1211, 1212, 1182), (1182, 1212, 1213, 1183), (1183, 1213, 1214, 1184), (1184, 1214, 1215, 1185), (1185, 1215, 1216, 1186), (1186, 1216, 1217, 1187), (1188, 1189, 1218, 1208), (1208, 1218, 1219, 1209), (1209, 1219, 1220, 1210), (1210, 1220, 1221, 1211), (1211, 1221, 1222, 1212), (1212, 1222, 1223, 1213), (1213, 1223, 1224, 1214), (1214, 1224, 1225, 1215), (1215, 1225, 1226, 1216), (1216, 1226, 1227, 1217), (1189, 1190, 1228, 1218), (1218, 1228, 1229, 1219), (1219, 1229, 1230, 1220), (1220, 1230, 1231, 1221), (1221, 1231, 1232, 1222), (1222, 1232, 1233, 1223), (1223, 1233, 1234, 1224), (1224, 1234, 1235, 1225), (1225, 1235, 1236, 1226), (1226, 1236, 1237, 1227), (1190, 1191, 1238, 1228), (1228, 1238, 1239, 1229), (1229, 1239, 1240, 1230), (1230, 1240, 1241, 1231), (1231, 1241, 1242, 1232), (1232, 1242, 1243, 1233), (1233, 1243, 1244, 1234), (1234, 1244, 1245, 1235), (1235, 1245, 1246, 1236), (1236, 1246, 1247, 1237), (1191, 1192, 1248, 1238), (1238, 1248, 1249, 1239), (1239, 1249, 1250, 1240), (1240, 1250, 1251, 1241), (1241, 1251, 1252, 1242), (1242, 1252, 1253, 1243), (1243, 1253, 1254, 1244), (1244, 1254, 1255, 1245), (1245, 1255, 1256, 1246), (1246, 1256, 1257, 1247), (1192, 1193, 1258, 1248), (1248, 1258, 1259, 1249), (1249, 1259, 1260, 1250), (1250, 1260, 1261, 1251), (1251, 1261, 1262, 1252), (1252, 1262, 1263, 1253), (1253, 1263, 1264, 1254), (1254, 1264, 1265, 1255), (1255, 1265, 1266, 1256), (1256, 1266, 1267, 1257), (1193, 1194, 1268, 1258), (1258, 1268, 1269, 1259), (1259, 1269, 1270, 1260), (1260, 1270, 1271, 1261), (1261, 1271, 1272, 1262), (1262, 1272, 1273, 1263), (1263, 1273, 1274, 1264), (1264, 1274, 1275, 1265), (1265, 1275, 1276, 1266), (1266, 1276, 1277, 1267), (1194, 1195, 1278, 1268), (1268, 1278, 1279, 1269), (1269, 1279, 1280, 1270), (1270, 1280, 1281, 1271), (1271, 1281, 1282, 1272), (1272, 1282, 1283, 1273), (1273, 1283, 1284, 1274), (1274, 1284, 1285, 1275), (1275, 1285, 1286, 1276), (1276, 1286, 1287, 1277), (1195, 1196, 1288, 1278), (1278, 1288, 1289, 1279), (1279, 1289, 1290, 1280), (1280, 1290, 1291, 1281), (1281, 1291, 1292, 1282), (1282, 1292, 1293, 1283), (1283, 1293, 1294, 1284), (1284, 1294, 1295, 1285), (1285, 1295, 1296, 1286), (1286, 1296, 1297, 1287), (1196, 1197, 1298, 1288), (1288, 1298, 1299, 1289), (1289, 1299, 1300, 1290), (1290, 1300, 1301, 1291), (1291, 1301, 1302, 1292), (1292, 1302, 1303, 1293), (1293, 1303, 1304, 1294), (1294, 1304, 1305, 1295), (1295, 1305, 1306, 1296), (1296, 1306, 1307, 1297), (1197, 4, 1168, 1298), (1298, 1168, 1169, 1299), (1299, 1169, 1170, 1300), (1300, 1170, 1171, 1301), (1301, 1171, 1172, 1302), (1302, 1172, 1173, 1303), (1303, 1173, 1174, 1304), (1304, 1174, 1175, 1305), (1305, 1175, 1176, 1306), (1306, 1176, 1177, 1307), (1327, 1357, 1347, 10), (1357, 1367, 1346, 1347), (1367, 1377, 1345, 1346), (1377, 1387, 1344, 1345), (1387, 1397, 1343, 1344), (1397, 1407, 1342, 1343), (1407, 1417, 1341, 1342), (1417, 1427, 1340, 1341), (1427, 1437, 1339, 1340), (1437, 1447, 1338, 1339), (14, 1337, 1348, 1318), (1318, 1348, 1349, 1319), (1319, 1349, 1350, 1320), (1320, 1350, 1351, 1321), (1321, 1351, 1352, 1322), (1322, 1352, 1353, 1323), (1323, 1353, 1354, 1324), (1324, 1354, 1355, 1325), (1325, 1355, 1356, 1326), (1326, 1356, 1357, 1327), (1337, 1336, 1358, 1348), (1348, 1358, 1359, 1349), (1349, 1359, 1360, 1350), (1350, 1360, 1361, 1351), (1351, 1361, 1362, 1352), (1352, 1362, 1363, 1353), (1353, 1363, 1364, 1354), (1354, 1364, 1365, 1355), (1355, 1365, 1366, 1356), (1356, 1366, 1367, 1357), (1336, 1335, 1368, 1358), (1358, 1368, 1369, 1359), (1359, 1369, 1370, 1360), (1360, 1370, 1371, 1361), (1361, 1371, 1372, 1362), (1362, 1372, 1373, 1363), (1363, 1373, 1374, 1364), (1364, 1374, 1375, 1365), (1365, 1375, 1376, 1366), (1366, 1376, 1377, 1367), (1335, 1334, 1378, 1368), (1368, 1378, 1379, 1369), (1369, 1379, 1380, 1370), (1370, 1380, 1381, 1371), (1371, 1381, 1382, 1372), (1372, 1382, 1383, 1373), (1373, 1383, 1384, 1374), (1374, 1384, 1385, 1375), (1375, 1385, 1386, 1376), (1376, 1386, 1387, 1377), (1334, 1333, 1388, 1378), (1378, 1388, 1389, 1379), (1379, 1389, 1390, 1380), (1380, 1390, 1391, 1381), (1381, 1391, 1392, 1382), (1382, 1392, 1393, 1383), (1383, 1393, 1394, 1384), (1384, 1394, 1395, 1385), (1385, 1395, 1396, 1386), (1386, 1396, 1397, 1387), (1333, 1332, 1398, 1388), (1388, 1398, 1399, 1389), (1389, 1399, 1400, 1390), (1390, 1400, 1401, 1391), (1391, 1401, 1402, 1392), (1392, 1402, 1403, 1393), (1393, 1403, 1404, 1394), (1394, 1404, 1405, 1395), (1395, 1405, 1406, 1396), (1396, 1406, 1407, 1397), (1332, 1331, 1408, 1398), (1398, 1408, 1409, 1399), (1399, 1409, 1410, 1400), (1400, 1410, 1411, 1401), (1401, 1411, 1412, 1402), (1402, 1412, 1413, 1403), (1403, 1413, 1414, 1404), (1404, 1414, 1415, 1405), (1405, 1415, 1416, 1406), (1406, 1416, 1417, 1407), (1331, 1330, 1418, 1408), (1408, 1418, 1419, 1409), (1409, 1419, 1420, 1410), (1410, 1420, 1421, 1411), (1411, 1421, 1422, 1412), (1412, 1422, 1423, 1413), (1413, 1423, 1424, 1414), (1414, 1424, 1425, 1415), (1415, 1425, 1426, 1416), (1416, 1426, 1427, 1417), (1330, 1329, 1428, 1418), (1418, 1428, 1429, 1419), (1419, 1429, 1430, 1420), (1420, 1430, 1431, 1421), (1421, 1431, 1432, 1422), (1422, 1432, 1433, 1423), (1423, 1433, 1434, 1424), (1424, 1434, 1435, 1425), (1425, 1435, 1436, 1426), (1426, 1436, 1437, 1427), (1329, 1328, 1438, 1428), (1428, 1438, 1439, 1429), (1429, 1439, 1440, 1430), (1430, 1440, 1441, 1431), (1431, 1441, 1442, 1432), (1432, 1442, 1443, 1433), (1433, 1443, 1444, 1434), (1434, 1444, 1445, 1435), (1435, 1445, 1446, 1436), (1436, 1446, 1447, 1437), (1328, 6, 1308, 1438), (1438, 1308, 1309, 1439), (1439, 1309, 1310, 1440), (1440, 1310, 1311, 1441), (1441, 1311, 1312, 1442), (1442, 1312, 1313, 1443), (1443, 1313, 1314, 1444), (1444, 1314, 1315, 1445), (1445, 1315, 1316, 1446), (1446, 1316, 1317, 1447), (1467, 1497, 1468, 24), (1497, 1507, 1469, 1468), (1507, 1517, 1470, 1469), (1517, 1527, 1471, 1470), (1527, 1537, 1472, 1471), (1537, 1547, 1473, 1472), (1547, 1557, 1474, 1473), (1557, 1567, 1475, 1474), (1567, 1577, 1476, 1475), (1577, 1587, 1477, 1476), (26, 1478, 1488, 1458), (1458, 1488, 1489, 1459), (1459, 1489, 1490, 1460), (1460, 1490, 1491, 1461), (1461, 1491, 1492, 1462), (1462, 1492, 1493, 1463), (1463, 1493, 1494, 1464), (1464, 1494, 1495, 1465), (1465, 1495, 1496, 1466), (1466, 1496, 1497, 1467), (1478, 1479, 1498, 1488), (1488, 1498, 1499, 1489), (1489, 1499, 1500, 1490), (1490, 1500, 1501, 1491), (1491, 1501, 1502, 1492), (1492, 1502, 1503, 1493), (1493, 1503, 1504, 1494), (1494, 1504, 1505, 1495), (1495, 1505, 1506, 1496), (1496, 1506, 1507, 1497), (1479, 1480, 1508, 1498), (1498, 1508, 1509, 1499), (1499, 1509, 1510, 1500), (1500, 1510, 1511, 1501), (1501, 1511, 1512, 1502), (1502, 1512, 1513, 1503), (1503, 1513, 1514, 1504), (1504, 1514, 1515, 1505), (1505, 1515, 1516, 1506), (1506, 1516, 1517, 1507), (1480, 1481, 1518, 1508), (1508, 1518, 1519, 1509), (1509, 1519, 1520, 1510), (1510, 1520, 1521, 1511), (1511, 1521, 1522, 1512), (1512, 1522, 1523, 1513), (1513, 1523, 1524, 1514), (1514, 1524, 1525, 1515), (1515, 1525, 1526, 1516), (1516, 1526, 1527, 1517), (1481, 1482, 1528, 1518), (1518, 1528, 1529, 1519), (1519, 1529, 1530, 1520), (1520, 1530, 1531, 1521), (1521, 1531, 1532, 1522), (1522, 1532, 1533, 1523), (1523, 1533, 1534, 1524), (1524, 1534, 1535, 1525), (1525, 1535, 1536, 1526), (1526, 1536, 1537, 1527), (1482, 1483, 1538, 1528), (1528, 1538, 1539, 1529), (1529, 1539, 1540, 1530), (1530, 1540, 1541, 1531), (1531, 1541, 1542, 1532), (1532, 1542, 1543, 1533), (1533, 1543, 1544, 1534), (1534, 1544, 1545, 1535), (1535, 1545, 1546, 1536), (1536, 1546, 1547, 1537), (1483, 1484, 1548, 1538), (1538, 1548, 1549, 1539), (1539, 1549, 1550, 1540), (1540, 1550, 1551, 1541), (1541, 1551, 1552, 1542), (1542, 1552, 1553, 1543), (1543, 1553, 1554, 1544), (1544, 1554, 1555, 1545), (1545, 1555, 1556, 1546), (1546, 1556, 1557, 1547), (1484, 1485, 1558, 1548), (1548, 1558, 1559, 1549), (1549, 1559, 1560, 1550), (1550, 1560, 1561, 1551), (1551, 1561, 1562, 1552), (1552, 1562, 1563, 1553), (1553, 1563, 1564, 1554), (1554, 1564, 1565, 1555), (1555, 1565, 1566, 1556), (1556, 1566, 1567, 1557), (1485, 1486, 1568, 1558), (1558, 1568, 1569, 1559), (1559, 1569, 1570, 1560), (1560, 1570, 1571, 1561), (1561, 1571, 1572, 1562), (1562, 1572, 1573, 1563), (1563, 1573, 1574, 1564), (1564, 1574, 1575, 1565), (1565, 1575, 1576, 1566), (1566, 1576, 1577, 1567), (1486, 1487, 1578, 1568), (1568, 1578, 1579, 1569), (1569, 1579, 1580, 1570), (1570, 1580, 1581, 1571), (1571, 1581, 1582, 1572), (1572, 1582, 1583, 1573), (1573, 1583, 1584, 1574), (1574, 1584, 1585, 1575), (1575, 1585, 1586, 1576), (1576, 1586, 1587, 1577), (1487, 2, 1448, 1578), (1578, 1448, 1449, 1579), (1579, 1449, 1450, 1580), (1580, 1450, 1451, 1581), (1581, 1451, 1452, 1582), (1582, 1452, 1453, 1583), (1583, 1453, 1454, 1584), (1584, 1454, 1455, 1585), (1585, 1455, 1456, 1586), (1586, 1456, 1457, 1587), (1607, 1637, 1627, 36), (1637, 1647, 1626, 1627), (1647, 1657, 1625, 1626), (1657, 1667, 1624, 1625), (1667, 1677, 1623, 1624), (1677, 1687, 1622, 1623), (1687, 1697, 1621, 1622), (1697, 1707, 1620, 1621), (1707, 1717, 1619, 1620), (1717, 1727, 1618, 1619), (32, 1617, 1628, 1598), (1598, 1628, 1629, 1599), (1599, 1629, 1630, 1600), (1600, 1630, 1631, 1601), (1601, 1631, 1632, 1602), (1602, 1632, 1633, 1603), (1603, 1633, 1634, 1604), (1604, 1634, 1635, 1605), (1605, 1635, 1636, 1606), (1606, 1636, 1637, 1607), (1617, 1616, 1638, 1628), (1628, 1638, 1639, 1629), (1629, 1639, 1640, 1630), (1630, 1640, 1641, 1631), (1631, 1641, 1642, 1632), (1632, 1642, 1643, 1633), (1633, 1643, 1644, 1634), (1634, 1644, 1645, 1635), (1635, 1645, 1646, 1636), (1636, 1646, 1647, 1637), (1616, 1615, 1648, 1638), (1638, 1648, 1649, 1639), (1639, 1649, 1650, 1640), (1640, 1650, 1651, 1641), (1641, 1651, 1652, 1642), (1642, 1652, 1653, 1643), (1643, 1653, 1654, 1644), (1644, 1654, 1655, 1645), (1645, 1655, 1656, 1646), (1646, 1656, 1657, 1647), (1615, 1614, 1658, 1648), (1648, 1658, 1659, 1649), (1649, 1659, 1660, 1650), (1650, 1660, 1661, 1651), (1651, 1661, 1662, 1652), (1652, 1662, 1663, 1653), (1653, 1663, 1664, 1654), (1654, 1664, 1665, 1655), (1655, 1665, 1666, 1656), (1656, 1666, 1667, 1657), (1614, 1613, 1668, 1658), (1658, 1668, 1669, 1659), (1659, 1669, 1670, 1660), (1660, 1670, 1671, 1661), (1661, 1671, 1672, 1662), (1662, 1672, 1673, 1663), (1663, 1673, 1674, 1664), (1664, 1674, 1675, 1665), (1665, 1675, 1676, 1666), (1666, 1676, 1677, 1667), (1613, 1612, 1678, 1668), (1668, 1678, 1679, 1669), (1669, 1679, 1680, 1670), (1670, 1680, 1681, 1671), (1671, 1681, 1682, 1672), (1672, 1682, 1683, 1673), (1673, 1683, 1684, 1674), (1674, 1684, 1685, 1675), (1675, 1685, 1686, 1676), (1676, 1686, 1687, 1677), (1612, 1611, 1688, 1678), (1678, 1688, 1689, 1679), (1679, 1689, 1690, 1680), (1680, 1690, 1691, 1681), (1681, 1691, 1692, 1682), (1682, 1692, 1693, 1683), (1683, 1693, 1694, 1684), (1684, 1694, 1695, 1685), (1685, 1695, 1696, 1686), (1686, 1696, 1697, 1687), (1611, 1610, 1698, 1688), (1688, 1698, 1699, 1689), (1689, 1699, 1700, 1690), (1690, 1700, 1701, 1691), (1691, 1701, 1702, 1692), (1692, 1702, 1703, 1693), (1693, 1703, 1704, 1694), (1694, 1704, 1705, 1695), (1695, 1705, 1706, 1696), (1696, 1706, 1707, 1697), (1610, 1609, 1708, 1698), (1698, 1708, 1709, 1699), (1699, 1709, 1710, 1700), (1700, 1710, 1711, 1701), (1701, 1711, 1712, 1702), (1702, 1712, 1713, 1703), (1703, 1713, 1714, 1704), (1704, 1714, 1715, 1705), (1705, 1715, 1716, 1706), (1706, 1716, 1717, 1707), (1609, 1608, 1718, 1708), (1708, 1718, 1719, 1709), (1709, 1719, 1720, 1710), (1710, 1720, 1721, 1711), (1711, 1721, 1722, 1712), (1712, 1722, 1723, 1713), (1713, 1723, 1724, 1714), (1714, 1724, 1725, 1715), (1715, 1725, 1726, 1716), (1716, 1726, 1727, 1717), (1608, 0, 1588, 1718), (1718, 1588, 1589, 1719), (1719, 1589, 1590, 1720), (1720, 1590, 1591, 1721), (1721, 1591, 1592, 1722), (1722, 1592, 1593, 1723), (1723, 1593, 1594, 1724), (1724, 1594, 1595, 1725), (1725, 1595, 1596, 1726), (1726, 1596, 1597, 1727), (704, 705, 1803, 1802), (701, 702, 1800, 1799), (698, 699, 1797, 1796), (705, 706, 1804, 1803), (702, 703, 1801, 1800), (699, 700, 1798, 1797), (706, 707, 1805, 1804), (707, 632, 1794, 1805), (703, 704, 1802, 1801), (700, 701, 1799, 1798), (642, 698, 1796, 1795), (1800, 1801, 1813, 1812), (1797, 1798, 1810, 1809), (1804, 1805, 1817, 1816), (1805, 1794, 1806, 1817), (1801, 1802, 1814, 1813), (1798, 1799, 1811, 1810), (1795, 1796, 1808, 1807), (1802, 1803, 1815, 1814), (1799, 1800, 1812, 1811), (1796, 1797, 1809, 1808), (1803, 1804, 1816, 1815), (1816, 1817, 1829, 1828), (1817, 1806, 1818, 1829), (1813, 1814, 1826, 1825), (1810, 1811, 1823, 1822), (1807, 1808, 1820, 1819), (1814, 1815, 1827, 1826), (1811, 1812, 1824, 1823), (1808, 1809, 1821, 1820), (1815, 1816, 1828, 1827), (1812, 1813, 1825, 1824), (1809, 1810, 1822, 1821)])
me_cube_003.use_remesh_preserve_volume = False
me_cube_003.use_remesh_preserve_attributes = False
me_cube_003.use_mirror_vertex_groups = False
me_cube_003.update()

# ---- objects
ob_box = bpy.data.objects.new('Box', me_cube_003)

# ---- transforms, parenting, visibility, modifiers, constraints
ob_box.location = (0.0, 0.0, 0.0)
ob_box.scale = (11.06, 0.4891, 13.55)
ob_box.lineart.crease_threshold = 0.0

# ---- collection membership
col_collection_1.objects.link(ob_box)

# ---- scene / render settings (as saved in the file)
scene.frame_start = 1; scene.frame_end = 250; scene.frame_set(1)
scene.render.engine = 'BLENDER_EEVEE_NEXT'
scene.render.resolution_percentage = 50
scene.render.dither_intensity = 0.0
scene.cycles.use_denoising = False
scene.cycles.samples = 10
scene.cycles.sampling_pattern = 'TABULATED_SOBOL'
scene.cycles.light_sampling_threshold = 0.0
scene.cycles.use_adaptive_sampling = False
scene.cycles.use_light_tree = False
scene.cycles.blur_glossy = 0.0
scene.cycles.pixel_filter_type = 'GAUSSIAN'
scene.cycles.sample_clamp_indirect = 0.0
scene.view_settings.view_transform = 'Standard'
bpy.context.view_layer.update()

# ---- added for rendering (the .blend has no active camera and no usable light): camera, sun
cam_auto = bpy.data.cameras.new('AutoCamera')
cam_auto.lens = 50.0
cam_auto.sensor_width = 36.0
cam_auto.clip_end = 1000.0
ob_auto_camera = bpy.data.objects.new('AutoCamera', cam_auto)
scene.collection.objects.link(ob_auto_camera)
ob_auto_camera.location = (55.1266, -66.1519, 44.1013)
ob_auto_camera.rotation_euler = (1.09748, -7.21219e-08, 0.694738)
scene.camera = ob_auto_camera
light_auto_sun = bpy.data.lights.new('AutoSun', 'SUN')
light_auto_sun.energy = 3.0
light_auto_sun.angle = 0.0523599
ob_auto_sun = bpy.data.objects.new('AutoSun', light_auto_sun)
scene.collection.objects.link(ob_auto_sun)
ob_auto_sun.rotation_euler = (0.872665, 0.174533, 0.523599)
bpy.context.view_layer.update()
